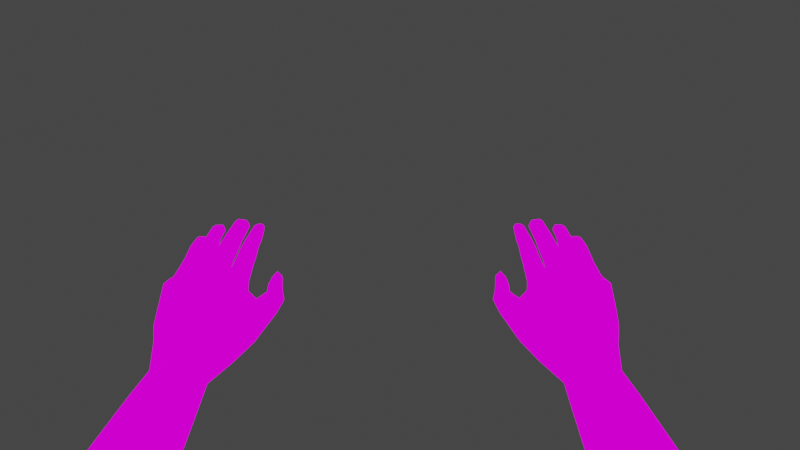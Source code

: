 # Source: conhandshUNGERdIVE.blend  (saved by Blender 2.92.15; exported with 4.5.12 LTS)
import bpy
from mathutils import Matrix  # noqa: F401  (used for matrix-valued properties, if any)

bpy.ops.wm.read_factory_settings(use_empty=True)
scene = bpy.context.scene
scene.name = 'Scene'

# ---- collections
col_collection = bpy.data.collections.new('Collection'); scene.collection.children.link(col_collection)

# ---- images (referenced by path relative to the original .blend; pixels are not part of the script)
import os
ASSET_DIR = os.environ.get("B2B_ASSET_DIR", "")  # directory of the original .blend (textures are referenced by path, not embedded)
HERE = os.path.dirname(os.path.abspath(__file__))  # packed textures are extracted next to this script under _unpacked/

def load_image(name, relpath, width, height, colorspace="sRGB"):
    """Load a texture the original file referenced (path relative to the .blend, or extracted next to this script)."""
    p = next((c for c in (os.path.join(HERE, relpath), os.path.join(ASSET_DIR, relpath)) if relpath and os.path.exists(c)), "")
    if p:
        img = bpy.data.images.load(p, check_existing=True)
        img.name = name
    else:  # same state as the original file: an image datablock whose file is absent (Cycles renders it pink)
        img = bpy.data.images.new(name, width, height)
        img.source = "FILE"
        img.filepath = "//" + (relpath or name)
    img.colorspace_settings.name = colorspace
    return img
img_guytex_png = load_image('Guytex.png', 'Guytex.png', 1024, 1024, 'sRGB')

# ---- materials (node trees are filled in below, after node groups)
mat_material_001 = bpy.data.materials.new('Material.001')
mat_material_001.use_backface_culling = True
mat_material_001.use_transparent_shadow = False
mat_material_001.diffuse_color = (0.7646, 0.0, 0.8, 1.0)
mat_material_002 = bpy.data.materials.new('Material.002')
mat_material_002.use_transparent_shadow = False
mat_material_003 = bpy.data.materials.new('Material.003')
mat_material_003.use_transparent_shadow = False

# ---- material node trees
mat_material_001.use_nodes = True; mat_material_001.node_tree.nodes.clear()
_N = mat_material_001.node_tree.nodes; _L = mat_material_001.node_tree.links
n0 = _N.new('ShaderNodeOutputMaterial'); n0.name = 'Material Output'; n0.location = (300, 300)
n1 = _N.new('ShaderNodeEmission'); n1.name = 'Emission'; n1.location = (10, 300)
n2 = _N.new('ShaderNodeTexImage'); n2.name = 'Image Texture'; n2.location = (-280, 280)
n2.image = img_guytex_png
n2.interpolation = 'Closest'
_L.new(n1.outputs[0], n0.inputs[0])
_L.new(n2.outputs[0], n1.inputs[0])
n0.is_active_output = True
mat_material_002.use_nodes = True; mat_material_002.node_tree.nodes.clear()
_N = mat_material_002.node_tree.nodes; _L = mat_material_002.node_tree.links
n0 = _N.new('ShaderNodeBsdfPrincipled'); n0.name = 'Principled BSDF'; n0.location = (10, 300)
n0.distribution = 'GGX'
n0.subsurface_method = 'BURLEY'
n0.inputs[0].default_value = (0.0, 0.0, 0.0, 1.0)
n0.inputs[3].default_value = 1.45
n0.inputs[27].default_value = (0.0, 0.0, 0.0, 1.0)
n0.inputs[28].default_value = 1.0
n1 = _N.new('ShaderNodeOutputMaterial'); n1.name = 'Material Output'; n1.location = (300, 300)
_L.new(n0.outputs[0], n1.inputs[0])
n1.is_active_output = True
mat_material_003.use_nodes = True; mat_material_003.node_tree.nodes.clear()
_N = mat_material_003.node_tree.nodes; _L = mat_material_003.node_tree.links
n0 = _N.new('ShaderNodeBsdfPrincipled'); n0.name = 'Principled BSDF'; n0.location = (10, 300)
n0.distribution = 'GGX'
n0.subsurface_method = 'BURLEY'
n0.inputs[3].default_value = 1.45
n0.inputs[27].default_value = (0.0, 0.0, 0.0, 1.0)
n0.inputs[28].default_value = 1.0
n1 = _N.new('ShaderNodeOutputMaterial'); n1.name = 'Material Output'; n1.location = (300, 300)
_L.new(n0.outputs[0], n1.inputs[0])
n1.is_active_output = True

# ---- world
world_world = bpy.data.worlds.new('World'); scene.world = world_world
world_world.use_nodes = True; world_world.node_tree.nodes.clear()
_N = world_world.node_tree.nodes; _L = world_world.node_tree.links
n0 = _N.new('ShaderNodeOutputWorld'); n0.name = 'World Output'; n0.location = (300, 300)
n1 = _N.new('ShaderNodeBackground'); n1.name = 'Background'; n1.location = (10, 300)
n1.inputs[0].default_value = (0.05088, 0.05088, 0.05088, 1.0)
_L.new(n1.outputs[0], n0.inputs[0])
n0.is_active_output = True
world_world.color = (0.05088, 0.05088, 0.05088)
world_world.use_sun_shadow = False
world_world.sun_shadow_jitter_overblur = 0.0

# ---- cameras
cam_camera = bpy.data.cameras.new('Camera')
cam_camera.clip_end = 100.0
cam_camera.lens = 18.0
cam_camera.ortho_scale = 7.314
cam_camera.lens_unit = 'FOV'

# ---- lights
light_light = bpy.data.lights.new('Light', 'POINT')
light_light.transmission_factor = 0.0
light_light.energy = 1000.0
light_light.shadow_soft_size = 0.1
light_light.shadow_maximum_resolution = 0.006
light_light.use_absolute_resolution = True

# ---- meshes
me_plane_001 = bpy.data.meshes.new('Plane.001')
me_plane_001.from_pydata([(-0.2295, 0.1106, 0.9523), (-0.1835, 0.1267, 0.9428), (-0.272, 0.1198, 0.9302), (-0.2769, 0.1477, 0.9005), (-0.261, 0.1876, 0.8649), (-0.2135, 0.1883, 0.8691), (-0.1805, 0.1599, 0.9044), (-0.2344, 0.1882, 1.0), (-0.1918, 0.1935, 0.9883), (-0.2784, 0.2049, 0.9746), (-0.2906, 0.2269, 0.9504), (-0.267, 0.2623, 0.9209), (-0.2217, 0.2594, 0.9207), (-0.187, 0.2281, 0.9511), (-0.2298, 0.3187, 1.073), (-0.2037, 0.3223, 1.066), (-0.2671, 0.3299, 1.052), (-0.2799, 0.3582, 1.027), (-0.2594, 0.3769, 0.9964), (-0.2173, 0.3745, 0.999), (-0.1928, 0.3461, 1.031), (-0.1967, 0.2723, 1.042), (-0.2237, 0.2688, 1.051), (-0.2276, 0.3197, 0.9654), (-0.1892, 0.2919, 0.9946), (-0.2882, 0.3088, 0.9995), (-0.2634, 0.3286, 0.9717), (-0.2716, 0.2875, 1.029), (-0.227, 0.3793, 1.095), (-0.2045, 0.3873, 1.092), (-0.2608, 0.3893, 1.077), (-0.2686, 0.4049, 1.059), (-0.2538, 0.4217, 1.042), (-0.2202, 0.4194, 1.04), (-0.1954, 0.401, 1.061), (-0.205, 0.4079, 1.098), (-0.1972, 0.4206, 1.07), (-0.1937, 0.4386, 1.118), (-0.1744, 0.4459, 1.1), (-0.1892, 0.4643, 1.132), (-0.1599, 0.4785, 1.114), (-0.1805, 0.509, 1.148), (-0.171, 0.5145, 1.134), (-0.1828, 0.491, 1.145), (-0.1663, 0.496, 1.13), (-0.1868, 0.5227, 1.139), (-0.1817, 0.5282, 1.128), (-0.2096, 0.5135, 1.105), (-0.1881, 0.5151, 1.095), (-0.2031, 0.5233, 1.127), (-0.1884, 0.5281, 1.115), (-0.2191, 0.4964, 1.083), (-0.1879, 0.4971, 1.08), (-0.2343, 0.4703, 1.067), (-0.1973, 0.4624, 1.069), (-0.2473, 0.4383, 1.055), (-0.2117, 0.4302, 1.055), (-0.2654, 0.426, 1.073), (-0.255, 0.4151, 1.09), (-0.2263, 0.4084, 1.105), (-0.2623, 0.4362, 1.111), (-0.2707, 0.4479, 1.083), (-0.1802, 0.4506, 1.08), (-0.168, 0.4877, 1.088), (-0.188, 0.5315, 1.153), (-0.1862, 0.524, 1.162), (-0.1896, 0.5586, 1.172), (-0.1869, 0.5507, 1.181), (-0.1894, 0.5667, 1.178), (-0.1873, 0.5583, 1.185), (-0.1901, 0.5861, 1.194), (-0.1869, 0.5786, 1.201), (-0.1894, 0.5917, 1.197), (-0.1869, 0.585, 1.206), (-0.1904, 0.6098, 1.21), (-0.1878, 0.6048, 1.218), (-0.1927, 0.6145, 1.216), (-0.1928, 0.6107, 1.221), (-0.1992, 0.6135, 1.216), (-0.1988, 0.6104, 1.221), (-0.2037, 0.609, 1.213), (-0.2031, 0.6053, 1.219), (-0.2062, 0.5897, 1.201), (-0.2061, 0.586, 1.207), (-0.2064, 0.5858, 1.199), (-0.2066, 0.5817, 1.205), (-0.208, 0.5643, 1.184), (-0.2082, 0.5604, 1.193), (-0.2084, 0.5578, 1.178), (-0.2086, 0.5531, 1.187), (-0.1926, 0.5936, 1.196), (-0.1932, 0.6115, 1.209), (-0.2042, 0.5914, 1.199), (-0.2026, 0.6095, 1.211), (-0.1934, 0.5884, 1.192), (-0.204, 0.5878, 1.196), (-0.1932, 0.5708, 1.177), (-0.2058, 0.5674, 1.179), (-0.1943, 0.5638, 1.17), (-0.2056, 0.5611, 1.173), (-0.1974, 0.5352, 1.148), (-0.2078, 0.533, 1.15), (-0.212, 0.5308, 1.156), (-0.2104, 0.532, 1.172), (-0.191, 0.549, 1.187), (-0.1902, 0.5246, 1.171), (-0.2073, 0.5275, 1.175), (-0.2047, 0.5481, 1.189), (-0.2049, 0.5559, 1.194), (-0.2026, 0.5782, 1.206), (-0.2025, 0.5833, 1.209), (-0.2004, 0.6029, 1.22), (-0.1917, 0.5566, 1.193), (-0.1904, 0.5761, 1.204), (-0.1899, 0.5837, 1.209), (-0.1916, 0.6033, 1.221), (-0.1997, 0.5284, 1.139), (-0.2109, 0.5298, 1.142), (-0.2172, 0.5298, 1.155), (-0.2149, 0.5281, 1.172), (-0.2072, 0.52, 1.174), (-0.19, 0.5138, 1.168), (-0.2167, 0.5586, 1.179), (-0.2175, 0.5532, 1.185), (-0.2164, 0.5669, 1.184), (-0.2173, 0.5628, 1.19), (-0.2166, 0.5903, 1.199), (-0.218, 0.5872, 1.204), (-0.2162, 0.5977, 1.203), (-0.2173, 0.5947, 1.208), (-0.215, 0.6189, 1.216), (-0.2156, 0.616, 1.22), (-0.2197, 0.6264, 1.221), (-0.2209, 0.6229, 1.225), (-0.2288, 0.628, 1.22), (-0.23, 0.6246, 1.224), (-0.2364, 0.6187, 1.221), (-0.2345, 0.6148, 1.225), (-0.2388, 0.5969, 1.206), (-0.2375, 0.5926, 1.212), (-0.2388, 0.5904, 1.204), (-0.2381, 0.5865, 1.209), (-0.2411, 0.5661, 1.19), (-0.2401, 0.5632, 1.195), (-0.2411, 0.5579, 1.185), (-0.2401, 0.5546, 1.19), (-0.243, 0.5359, 1.16), (-0.2462, 0.5242, 1.171), (-0.2447, 0.5375, 1.158), (-0.2521, 0.5247, 1.171), (-0.2448, 0.5595, 1.173), (-0.2486, 0.5523, 1.182), (-0.2453, 0.5663, 1.181), (-0.2491, 0.5619, 1.189), (-0.2482, 0.5928, 1.204), (-0.25, 0.5885, 1.209), (-0.2498, 0.5846, 1.207), (-0.2477, 0.5887, 1.201), (-0.2487, 0.6082, 1.214), (-0.2495, 0.6044, 1.22), (-0.2536, 0.6169, 1.216), (-0.2536, 0.6136, 1.219), (-0.2597, 0.6176, 1.214), (-0.2604, 0.614, 1.219), (-0.2659, 0.6121, 1.211), (-0.2665, 0.6069, 1.217), (-0.2675, 0.5974, 1.201), (-0.2677, 0.5904, 1.207), (-0.267, 0.5695, 1.181), (-0.2683, 0.5645, 1.189), (-0.2684, 0.5864, 1.204), (-0.268, 0.5935, 1.198), (-0.2672, 0.5607, 1.176), (-0.2682, 0.5564, 1.183), (-0.2668, 0.5383, 1.159), (-0.2708, 0.532, 1.168), (-0.27, 0.5385, 1.159), (-0.2759, 0.5353, 1.163), (-0.2295, 0.613, 1.228), (-0.2204, 0.6135, 1.225), (-0.2728, 0.5664, 1.174), (-0.2763, 0.5613, 1.178), (-0.2733, 0.5725, 1.178), (-0.2769, 0.5675, 1.183), (-0.2744, 0.5899, 1.189), (-0.279, 0.5843, 1.194), (-0.2745, 0.5919, 1.19), (-0.2789, 0.587, 1.196), (-0.2752, 0.6048, 1.198), (-0.2772, 0.6021, 1.203), (-0.2803, 0.6109, 1.199), (-0.2822, 0.6075, 1.202), (-0.287, 0.6115, 1.199), (-0.2874, 0.6079, 1.202), (-0.2921, 0.6073, 1.196), (-0.2917, 0.6048, 1.199), (-0.2926, 0.5959, 1.185), (-0.2938, 0.5918, 1.191), (-0.293, 0.594, 1.184), (-0.294, 0.5898, 1.189), (-0.293, 0.5745, 1.169), (-0.2941, 0.5716, 1.175), (-0.2923, 0.5682, 1.164), (-0.2936, 0.5643, 1.17), (-0.2915, 0.5407, 1.145), (-0.2925, 0.5355, 1.152), (-0.2325, 0.5885, 1.215), (-0.2228, 0.5888, 1.212), (-0.2328, 0.5824, 1.212), (-0.2233, 0.5832, 1.209), (-0.2342, 0.5597, 1.199), (-0.224, 0.5584, 1.197), (-0.2348, 0.5512, 1.194), (-0.2249, 0.5489, 1.193), (-0.2389, 0.5231, 1.178), (-0.2305, 0.5245, 1.184), (-0.2607, 0.6049, 1.22), (-0.2538, 0.6036, 1.22), (-0.2614, 0.5879, 1.21), (-0.2544, 0.5869, 1.209), (-0.2629, 0.5608, 1.192), (-0.2563, 0.56, 1.192), (-0.2546, 0.5829, 1.207), (-0.2619, 0.5839, 1.207), (-0.2637, 0.5508, 1.187), (-0.2572, 0.5502, 1.186), (-0.267, 0.5247, 1.174), (-0.2598, 0.5229, 1.174), (-0.2875, 0.6011, 1.202), (-0.2829, 0.6006, 1.203), (-0.2894, 0.5868, 1.194), (-0.2841, 0.5854, 1.195), (-0.2895, 0.584, 1.192), (-0.2842, 0.5826, 1.193), (-0.289, 0.5647, 1.179), (-0.2826, 0.5647, 1.181), (-0.2888, 0.5581, 1.175), (-0.2818, 0.558, 1.177), (-0.2877, 0.5321, 1.162), (-0.2813, 0.533, 1.163), (-0.2806, 0.6101, 1.192), (-0.2876, 0.6096, 1.192), (-0.2808, 0.5971, 1.182), (-0.2865, 0.5979, 1.18), (-0.2807, 0.5948, 1.18), (-0.2863, 0.5959, 1.178), (-0.2794, 0.5753, 1.164), (-0.2856, 0.5763, 1.163), (-0.279, 0.5695, 1.16), (-0.2852, 0.5707, 1.158), (-0.2758, 0.5467, 1.144), (-0.2834, 0.5474, 1.143), (-0.2521, 0.6174, 1.21), (-0.2597, 0.6175, 1.209), (-0.2524, 0.5986, 1.199), (-0.2616, 0.602, 1.198), (-0.2499, 0.5733, 1.177), (-0.2617, 0.5779, 1.174), (-0.262, 0.5987, 1.194), (-0.2522, 0.5949, 1.196), (-0.2495, 0.5671, 1.169), (-0.2603, 0.5701, 1.167), (-0.2505, 0.5503, 1.153), (-0.26, 0.5492, 1.153), (-0.2211, 0.625, 1.212), (-0.2278, 0.6277, 1.213), (-0.2227, 0.6032, 1.199), (-0.231, 0.6069, 1.2), (-0.2243, 0.5997, 1.195), (-0.2322, 0.603, 1.197), (-0.225, 0.5796, 1.182), (-0.2329, 0.5827, 1.185), (-0.2254, 0.5728, 1.175), (-0.2319, 0.5735, 1.178), (-0.2265, 0.5392, 1.15), (-0.2346, 0.5419, 1.151), (-0.2226, 0.5311, 1.144), (-0.232, 0.5355, 1.142), (-0.2422, 0.5416, 1.149), (-0.2565, 0.5341, 1.131), (-0.2503, 0.5437, 1.147), (-0.2422, 0.5311, 1.129), (-0.2601, 0.5428, 1.147), (-0.2686, 0.5434, 1.146), (-0.2713, 0.5364, 1.134), (-0.2217, 0.5258, 1.127), (-0.2825, 0.5364, 1.135), (-0.2903, 0.5301, 1.139), (-0.2887, 0.5146, 1.125), (-0.2884, 0.5023, 1.115), (-0.2926, 0.5121, 1.146), (-0.2936, 0.524, 1.149), (-0.2846, 0.5201, 1.162), (-0.2645, 0.5125, 1.172), (-0.2522, 0.5112, 1.172), (-0.2756, 0.5186, 1.167), (-0.2882, 0.5076, 1.158), (-0.2354, 0.5119, 1.179), (-0.2161, 0.5097, 1.175), (-0.195, 0.5063, 1.169), (-0.2876, 0.4916, 1.134), (-0.2843, 0.4731, 1.1), (-0.2775, 0.4637, 1.121), (-0.279, 0.5057, 1.165), (-0.2591, 0.502, 1.169), (-0.2278, 0.502, 1.175), (-0.2006, 0.4989, 1.168), (-0.2724, 0.4841, 1.153), (-0.248, 0.4825, 1.158), (-0.2595, 0.4557, 1.136), (-0.2084, 0.4601, 1.141), (-0.2129, 0.4344, 1.127), (-0.2362, 0.4572, 1.142), (-0.2232, 0.4841, 1.162), (-0.2327, 0.5161, 1.11), (-0.2439, 0.5013, 1.093), (-0.255, 0.522, 1.112), (-0.2772, 0.5196, 1.118), (-0.2759, 0.5069, 1.103), (-0.255, 0.4759, 1.077), (-0.2754, 0.4848, 1.088), (-0.1639, 0.5304, 1.135), (-0.1742, 0.539, 1.132), (-0.1622, 0.542, 1.14), (-0.1705, 0.5475, 1.132), (-0.1616, 0.5477, 1.141), (-0.1704, 0.5509, 1.134), (-0.1639, 0.5581, 1.145), (-0.1719, 0.563, 1.141), (-0.1648, 0.5744, 1.152), (-0.1722, 0.581, 1.146), (-0.1649, 0.5837, 1.154), (-0.1696, 0.589, 1.146), (-0.1581, 0.5824, 1.148), (-0.1584, 0.5877, 1.14), (-0.1582, 0.5747, 1.146), (-0.1571, 0.5803, 1.138), (-0.1544, 0.5604, 1.138), (-0.1533, 0.5668, 1.128), (-0.1492, 0.5483, 1.131), (-0.148, 0.5545, 1.121), (-0.15, 0.5418, 1.128), (-0.1492, 0.5461, 1.117), (-0.1506, 0.5225, 1.122), (-0.1518, 0.5274, 1.11), (-0.1529, 0.4966, 1.114), (-0.1584, 0.5042, 1.101), (-0.1599, 0.5868, 1.134), (-0.1704, 0.5858, 1.138), (-0.1602, 0.5756, 1.124), (-0.1709, 0.5724, 1.129), (-0.1605, 0.5579, 1.112), (-0.1715, 0.557, 1.12), (-0.1607, 0.5519, 1.109), (-0.1722, 0.5526, 1.118), (-0.1653, 0.5334, 1.102), (-0.1764, 0.5394, 1.112), (-0.2351, 0.4348, 1.129), (-0.2501, 0.4379, 1.122), (-0.2815, 0.1772, 0.9195), (-0.2637, 0.216, 0.8854), (-0.232, 0.1397, 0.9709), (-0.2748, 0.1507, 0.9479), (-0.1833, 0.1867, 0.9227), (-0.1868, 0.1532, 0.9608), (-0.2168, 0.2158, 0.8885), (-0.2273, 0.09249, 0.94), (-0.1813, 0.1086, 0.9305), (-0.2698, 0.1017, 0.9179), (-0.2747, 0.1295, 0.8882), (-0.2588, 0.1694, 0.8527), (-0.2113, 0.1702, 0.8568), (-0.1783, 0.1418, 0.8922)], [], [(360, 359, 10, 11), (362, 361, 7, 9), (364, 363, 13, 8), (365, 360, 11, 12), (359, 362, 9, 10), (361, 364, 8, 7), (363, 365, 12, 13), (22, 21, 15, 14), (24, 23, 19, 20), (26, 25, 17, 18), (27, 22, 14, 16), (21, 24, 20, 15), (23, 26, 18, 19), (25, 27, 16, 17), (15, 20, 34, 29), (19, 18, 32, 33), (17, 16, 30, 31), (14, 15, 29, 28), (20, 19, 33, 34), (18, 17, 31, 32), (16, 14, 28, 30), (10, 9, 27, 25), (12, 11, 26, 23), (8, 13, 24, 21), (9, 7, 22, 27), (11, 10, 25, 26), (13, 12, 23, 24), (7, 8, 21, 22), (29, 34, 36, 35), (35, 36, 38, 37), (37, 38, 40, 39), (43, 44, 42, 41), (41, 42, 46, 45), (49, 50, 48, 47), (47, 48, 52, 51), (51, 52, 54, 53), (53, 54, 56, 55), (33, 32, 55, 56), (57, 55, 32, 31), (58, 57, 31, 30), (59, 58, 30, 28), (28, 29, 35, 59), (33, 56, 36, 34), (57, 58, 60, 61), (55, 57, 61, 53), (38, 36, 62), (54, 62, 36, 56), (63, 62, 54, 52), (45, 46, 50, 49), (38, 62, 63, 40), (39, 40, 44, 43), (41, 45, 64, 65), (65, 64, 66, 67), (67, 66, 68, 69), (69, 68, 70, 71), (71, 70, 72, 73), (73, 72, 74, 75), (75, 74, 76, 77), (77, 76, 78, 79), (79, 78, 80, 81), (81, 80, 82, 83), (83, 82, 84, 85), (85, 84, 86, 87), (87, 86, 88, 89), (74, 72, 90, 91), (91, 90, 92, 93), (80, 93, 92, 82), (76, 91, 93, 78), (80, 78, 93), (74, 91, 76), (92, 90, 94, 95), (95, 94, 96, 97), (70, 94, 90, 72), (82, 92, 95, 84), (68, 96, 94, 70), (84, 95, 97, 86), (97, 96, 98, 99), (66, 98, 96, 68), (86, 97, 99, 88), (99, 98, 100, 101), (64, 100, 98, 66), (89, 88, 102, 103), (88, 99, 101, 102), (65, 67, 104, 105), (89, 103, 106, 107), (104, 107, 106, 105), (87, 89, 107, 108), (85, 87, 108, 109), (83, 85, 109, 110), (81, 83, 110, 111), (81, 111, 79), (112, 104, 67, 69), (113, 112, 69, 71), (114, 113, 71, 73), (115, 114, 73, 75), (75, 77, 115), (77, 79, 111, 115), (110, 114, 115, 111), (109, 113, 114, 110), (108, 112, 113, 109), (104, 112, 108, 107), (116, 100, 64, 45), (101, 100, 116, 117), (102, 101, 117, 118), (103, 102, 118, 119), (106, 103, 119, 120), (105, 106, 120, 121), (65, 105, 121, 41), (119, 118, 122, 123), (123, 122, 124, 125), (125, 124, 126, 127), (127, 126, 128, 129), (129, 128, 130, 131), (131, 130, 132, 133), (133, 132, 134, 135), (135, 134, 136, 137), (137, 136, 138, 139), (139, 138, 140, 141), (141, 140, 142, 143), (143, 142, 144, 145), (145, 144, 146, 147), (147, 146, 148, 149), (149, 148, 150, 151), (151, 150, 152, 153), (156, 157, 154, 155), (155, 154, 158, 159), (159, 158, 160, 161), (161, 160, 162, 163), (163, 162, 164, 165), (165, 164, 166, 167), (170, 171, 168, 169), (169, 168, 172, 173), (173, 172, 174, 175), (175, 174, 176, 177), (133, 135, 178, 179), (177, 176, 180, 181), (181, 180, 182, 183), (183, 182, 184, 185), (185, 184, 186, 187), (187, 186, 188, 189), (189, 188, 190, 191), (191, 190, 192, 193), (193, 192, 194, 195), (195, 194, 196, 197), (197, 196, 198, 199), (199, 198, 200, 201), (201, 200, 202, 203), (203, 202, 204, 205), (179, 178, 206, 207), (207, 206, 208, 209), (209, 208, 210, 211), (211, 210, 212, 213), (213, 212, 214, 215), (147, 214, 212, 145), (143, 145, 212, 210), (141, 143, 210, 208), (139, 141, 208, 206), (137, 139, 206, 178), (137, 178, 135), (123, 213, 215, 119), (211, 213, 123, 125), (209, 211, 125, 127), (207, 209, 127, 129), (179, 207, 129, 131), (179, 131, 133), (161, 163, 216, 217), (217, 216, 218, 219), (222, 223, 220, 221), (221, 220, 224, 225), (225, 224, 226, 227), (175, 226, 224, 173), (169, 173, 224, 220), (170, 169, 220, 223), (165, 167, 218, 216), (165, 216, 163), (151, 225, 227, 149), (221, 225, 151, 153), (222, 221, 153, 156), (217, 219, 155, 159), (217, 159, 161), (191, 193, 228, 229), (229, 228, 230, 231), (231, 230, 232, 233), (233, 232, 234, 235), (235, 234, 236, 237), (237, 236, 238, 239), (205, 238, 236, 203), (201, 203, 236, 234), (199, 201, 234, 232), (197, 199, 232, 230), (195, 197, 230, 228), (195, 228, 193), (181, 237, 239, 177), (235, 237, 181, 183), (233, 235, 183, 185), (231, 233, 185, 187), (229, 231, 187, 189), (229, 189, 191), (192, 190, 240, 241), (241, 240, 242, 243), (243, 242, 244, 245), (245, 244, 246, 247), (247, 246, 248, 249), (249, 248, 250, 251), (202, 249, 251, 204), (247, 249, 202, 200), (245, 247, 200, 198), (243, 245, 198, 196), (241, 243, 196, 194), (241, 194, 192), (176, 250, 248, 180), (182, 180, 248, 246), (184, 182, 246, 244), (186, 184, 244, 242), (188, 186, 242, 240), (188, 240, 190), (162, 160, 252, 253), (253, 252, 254, 255), (258, 259, 256, 257), (257, 256, 260, 261), (261, 260, 262, 263), (172, 261, 263, 174), (148, 262, 260, 150), (152, 150, 260, 256), (157, 152, 256, 259), (158, 154, 254, 252), (158, 252, 160), (257, 261, 172, 168), (258, 257, 168, 171), (253, 255, 166, 164), (253, 164, 162), (134, 132, 264, 265), (265, 264, 266, 267), (267, 266, 268, 269), (269, 268, 270, 271), (271, 270, 272, 273), (273, 272, 274, 275), (118, 274, 272, 122), (122, 272, 270, 124), (124, 270, 268, 126), (126, 268, 266, 128), (130, 128, 266, 264), (130, 264, 132), (144, 273, 275, 146), (271, 273, 144, 142), (269, 271, 142, 140), (267, 269, 140, 138), (265, 267, 138, 136), (265, 136, 134), (276, 274, 118, 117), (275, 274, 276, 277), (146, 275, 277, 278), (148, 146, 278), (262, 148, 278, 280), (45, 49, 116), (263, 262, 280, 282), (174, 263, 282, 283), (174, 283, 250, 176), (117, 116, 49), (276, 117, 49, 285), (277, 276, 285), (278, 277, 285, 281), (279, 280, 278, 281), (279, 282, 280), (283, 282, 279, 284), (250, 283, 284, 286), (251, 250, 286), (204, 251, 286, 287), (205, 204, 287, 291), (238, 205, 291, 292), (239, 238, 292), (177, 239, 292, 295), (175, 177, 295), (226, 175, 295, 293), (227, 226, 293), (149, 227, 293, 294), (147, 149, 294), (214, 147, 294, 297), (215, 214, 297), (119, 215, 297, 298), (120, 119, 298, 299), (121, 120, 299), (41, 121, 299, 43), (291, 287, 290), (290, 287, 288), (300, 289, 301, 302), (60, 302, 301, 61), (292, 291, 290, 296), (303, 295, 292, 296), (293, 295, 303, 304), (294, 293, 304), (297, 294, 304, 305), (298, 297, 305), (299, 298, 305, 306), (299, 306, 43), (290, 300, 296), (303, 296, 300, 307), (309, 307, 300, 302), (39, 43, 306, 310), (308, 307, 309, 312), (304, 303, 307, 308), (37, 39, 310, 311), (313, 305, 304, 308), (308, 312, 310, 313), (305, 313, 310, 306), (314, 285, 49, 47), (281, 285, 314), (279, 281, 314, 316), (284, 279, 316, 317), (286, 284, 317), (288, 300, 290), (287, 286, 317, 288), (315, 314, 47, 51), (315, 316, 314), (317, 316, 315, 318), (288, 317, 318, 289), (289, 300, 288), (319, 315, 51, 53), (320, 319, 61), (301, 320, 61), (301, 289, 318, 320), (315, 319, 320, 318), (61, 319, 53), (46, 42, 321, 322), (322, 321, 323, 324), (324, 323, 325, 326), (326, 325, 327, 328), (328, 327, 329, 330), (330, 329, 331, 332), (332, 331, 333, 334), (334, 333, 335, 336), (336, 335, 337, 338), (338, 337, 339, 340), (340, 339, 341, 342), (342, 341, 343, 344), (344, 343, 345, 346), (63, 346, 345, 40), (44, 40, 345), (333, 331, 329, 335), (335, 329, 327, 337), (337, 327, 325, 339), (339, 325, 323, 341), (341, 323, 321, 343), (42, 44, 345), (343, 321, 42, 345), (332, 334, 347, 348), (348, 347, 349, 350), (350, 349, 351, 352), (352, 351, 353, 354), (354, 353, 355, 356), (50, 356, 355, 48), (332, 348, 330), (328, 330, 348, 350), (326, 328, 350, 352), (324, 326, 352, 354), (322, 324, 354, 356), (46, 322, 356, 50), (334, 336, 347), (349, 347, 336, 338), (351, 349, 338, 340), (353, 351, 340, 342), (355, 353, 342, 344), (344, 346, 48, 355), (48, 346, 63, 52), (255, 258, 171, 166), (154, 157, 259, 254), (255, 254, 259, 258), (219, 222, 156, 155), (167, 170, 223, 218), (219, 218, 223, 222), (167, 166, 171, 170), (153, 152, 157, 156), (37, 311, 59, 35), (311, 310, 312, 357), (59, 311, 357, 58), (358, 357, 312, 309), (58, 357, 358, 60), (60, 358, 309, 302), (6, 5, 365, 363), (0, 1, 364, 361), (3, 2, 362, 359), (5, 4, 360, 365), (1, 6, 363, 364), (2, 0, 361, 362), (4, 3, 359, 360), (6, 1, 367, 372), (4, 5, 371, 370), (2, 3, 369, 368), (1, 0, 366, 367), (5, 6, 372, 371), (3, 4, 370, 369), (0, 2, 368, 366)])
me_plane_001.polygons.foreach_set('use_smooth', [True] * 392)
_uv = me_plane_001.uv_layers.new(name='UVMap')
_uv.uv.foreach_set('vector', [0.4931, 0.4605, 0.5198, 0.4577, 0.5181, 0.4689, 0.4926, 0.4715, 0.7541, 0.215, 0.7536, 0.2157, 0.7533, 0.2155, 0.7538, 0.2147, 0.7546, 0.2109, 0.7545, 0.2117, 0.7543, 0.2117, 0.7545, 0.2109, 0.4695, 0.4601, 0.4931, 0.4605, 0.4926, 0.4715, 0.4697, 0.4693, 0.7542, 0.2143, 0.7541, 0.215, 0.7538, 0.2147, 0.7539, 0.2142, 0.7536, 0.2157, 0.7531, 0.2162, 0.7529, 0.2161, 0.7533, 0.2155, 0.4416, 0.4601, 0.4695, 0.4601, 0.4697, 0.4693, 0.442, 0.4669, 0.7523, 0.215, 0.7521, 0.2154, 0.7514, 0.2148, 0.7517, 0.2145, 0.443, 0.4922, 0.4705, 0.4953, 0.4663, 0.526, 0.4438, 0.5231, 0.4888, 0.5011, 0.5097, 0.5027, 0.5036, 0.5296, 0.485, 0.527, 0.7527, 0.2143, 0.7523, 0.215, 0.7517, 0.2145, 0.752, 0.214, 0.7534, 0.2109, 0.7535, 0.2116, 0.7525, 0.2116, 0.7525, 0.2109, 0.4705, 0.4953, 0.4888, 0.5011, 0.485, 0.527, 0.4663, 0.526, 0.7529, 0.2137, 0.7527, 0.2143, 0.752, 0.214, 0.7521, 0.2134, 0.7525, 0.2109, 0.7525, 0.2116, 0.7515, 0.2116, 0.7515, 0.2111, 0.4663, 0.526, 0.485, 0.527, 0.4826, 0.556, 0.4663, 0.5543, 0.7521, 0.2134, 0.752, 0.214, 0.7512, 0.2135, 0.7513, 0.2131, 0.7517, 0.2145, 0.7514, 0.2148, 0.7506, 0.2142, 0.7509, 0.214, 0.4438, 0.5231, 0.4663, 0.526, 0.4663, 0.5543, 0.4479, 0.5536, 0.485, 0.527, 0.5036, 0.5296, 0.4966, 0.5568, 0.4826, 0.556, 0.752, 0.214, 0.7517, 0.2145, 0.7509, 0.214, 0.7512, 0.2135, 0.7539, 0.2142, 0.7538, 0.2147, 0.7527, 0.2143, 0.7529, 0.2137, 0.4697, 0.4693, 0.4926, 0.4715, 0.4888, 0.5011, 0.4705, 0.4953, 0.7545, 0.2109, 0.7543, 0.2117, 0.7535, 0.2116, 0.7534, 0.2109, 0.7538, 0.2147, 0.7533, 0.2155, 0.7523, 0.215, 0.7527, 0.2143, 0.4926, 0.4715, 0.5181, 0.4689, 0.5097, 0.5027, 0.4888, 0.5011, 0.442, 0.4669, 0.4697, 0.4693, 0.4705, 0.4953, 0.443, 0.4922, 0.7533, 0.2155, 0.7529, 0.2161, 0.7521, 0.2154, 0.7523, 0.215, 0.7515, 0.2111, 0.7515, 0.2116, 0.7512, 0.2116, 0.7511, 0.2112, 0.4202, 0.786, 0.4063, 0.7846, 0.4153, 0.7646, 0.4226, 0.7677, 0.4142, 0.6717, 0.4225, 0.6704, 0.4298, 0.6873, 0.4167, 0.6858, 0.42, 0.7, 0.4273, 0.6985, 0.425, 0.7073, 0.4211, 0.7084, 0.453, 0.7588, 0.4622, 0.7616, 0.4615, 0.7706, 0.4551, 0.7673, 0.3955, 0.7826, 0.3889, 0.784, 0.3849, 0.774, 0.395, 0.7721, 0.395, 0.7721, 0.3849, 0.774, 0.3805, 0.7638, 0.3945, 0.7584, 0.3945, 0.7584, 0.3805, 0.7638, 0.3777, 0.7465, 0.3955, 0.742, 0.3955, 0.742, 0.3777, 0.7465, 0.3775, 0.7285, 0.3947, 0.7247, 0.4663, 0.5543, 0.4826, 0.556, 0.4794, 0.5664, 0.4617, 0.5632, 0.4931, 0.5687, 0.4794, 0.5664, 0.4826, 0.556, 0.4966, 0.5568, 0.7508, 0.2133, 0.7509, 0.213, 0.7513, 0.2131, 0.7512, 0.2135, 0.7505, 0.2137, 0.7508, 0.2133, 0.7512, 0.2135, 0.7509, 0.214, 0.7509, 0.214, 0.7506, 0.2142, 0.7503, 0.214, 0.7505, 0.2137, 0.4663, 0.5543, 0.4617, 0.5632, 0.4504, 0.564, 0.4479, 0.5536, 0.4856, 0.7741, 0.4838, 0.7629, 0.5007, 0.7581, 0.4998, 0.7751, 0.4442, 0.6824, 0.4527, 0.6798, 0.4591, 0.6912, 0.4428, 0.7015, 0.4153, 0.7646, 0.4063, 0.7846, 0.4055, 0.7673, 0.3962, 0.7677, 0.4055, 0.7673, 0.4063, 0.7846, 0.3964, 0.786, 0.3707, 0.7662, 0.369, 0.7484, 0.3777, 0.7465, 0.3805, 0.7638, 0.4551, 0.7673, 0.4615, 0.7706, 0.463, 0.7771, 0.4526, 0.7771, 0.4153, 0.7646, 0.4055, 0.7673, 0.4015, 0.7485, 0.4152, 0.746, 0.4167, 0.6858, 0.4298, 0.6873, 0.4273, 0.6985, 0.42, 0.7, 0.4478, 0.7676, 0.4519, 0.7755, 0.4448, 0.7778, 0.4406, 0.7727, 0.7835, 0.7887, 0.7703, 0.7898, 0.7657, 0.7546, 0.7784, 0.7545, 0.7784, 0.7545, 0.7657, 0.7546, 0.7644, 0.7441, 0.7768, 0.7449, 0.7768, 0.7449, 0.7644, 0.7441, 0.7618, 0.7168, 0.7734, 0.7177, 0.7734, 0.7177, 0.7618, 0.7168, 0.7609, 0.7107, 0.7731, 0.7099, 0.7731, 0.7099, 0.7609, 0.7107, 0.759, 0.687, 0.7688, 0.6859, 0.557, 0.5535, 0.5574, 0.5465, 0.5602, 0.5481, 0.5613, 0.5525, 0.5613, 0.5525, 0.5602, 0.5481, 0.5638, 0.5495, 0.564, 0.5524, 0.564, 0.5524, 0.5638, 0.5495, 0.5684, 0.5491, 0.5691, 0.5548, 0.7326, 0.6868, 0.7411, 0.6871, 0.7406, 0.7112, 0.7327, 0.7106, 0.7327, 0.7106, 0.7406, 0.7112, 0.7405, 0.7162, 0.7325, 0.716, 0.7325, 0.716, 0.7405, 0.7162, 0.7387, 0.7438, 0.7294, 0.7413, 0.7294, 0.7413, 0.7387, 0.7438, 0.7388, 0.7528, 0.7288, 0.7509, 0.7592, 0.687, 0.7609, 0.7107, 0.7568, 0.7102, 0.7553, 0.6867, 0.7553, 0.6867, 0.7568, 0.7102, 0.7444, 0.711, 0.744, 0.688, 0.7411, 0.6871, 0.744, 0.688, 0.7444, 0.711, 0.7406, 0.7112, 0.5602, 0.5481, 0.5592, 0.5449, 0.5673, 0.5456, 0.5638, 0.5495, 0.5684, 0.5491, 0.5638, 0.5495, 0.5673, 0.5456, 0.5574, 0.5465, 0.5592, 0.5449, 0.5602, 0.5481, 0.7444, 0.711, 0.7568, 0.7102, 0.7572, 0.7164, 0.7451, 0.7161, 0.7451, 0.7161, 0.7572, 0.7164, 0.7587, 0.7419, 0.7449, 0.7443, 0.7618, 0.7168, 0.7572, 0.7164, 0.7568, 0.7102, 0.7609, 0.7107, 0.7406, 0.7112, 0.7444, 0.711, 0.7451, 0.7161, 0.7405, 0.7162, 0.7644, 0.7441, 0.7587, 0.7419, 0.7572, 0.7164, 0.7618, 0.7168, 0.7405, 0.7162, 0.7451, 0.7161, 0.7449, 0.7443, 0.7387, 0.7438, 0.7449, 0.7443, 0.7587, 0.7419, 0.7584, 0.7522, 0.7461, 0.7536, 0.7657, 0.7546, 0.7584, 0.7522, 0.7587, 0.7419, 0.7644, 0.7441, 0.7387, 0.7438, 0.7449, 0.7443, 0.7461, 0.7536, 0.7388, 0.7528, 0.7461, 0.7536, 0.7584, 0.7522, 0.7584, 0.7906, 0.7468, 0.7918, 0.7703, 0.7898, 0.7584, 0.7906, 0.7584, 0.7522, 0.7657, 0.7546, 0.7288, 0.7509, 0.7388, 0.7528, 0.7388, 0.7901, 0.7263, 0.7782, 0.7388, 0.7528, 0.7461, 0.7536, 0.7468, 0.7918, 0.7388, 0.7901, 0.7835, 0.7887, 0.7784, 0.7545, 0.7862, 0.7508, 0.7912, 0.7814, 0.7288, 0.7509, 0.7263, 0.7782, 0.7201, 0.7799, 0.7221, 0.7531, 0.7077, 0.7504, 0.7221, 0.7531, 0.7201, 0.7799, 0.7011, 0.781, 0.7294, 0.7413, 0.7288, 0.7509, 0.7221, 0.7531, 0.7239, 0.7434, 0.7325, 0.716, 0.7294, 0.7413, 0.7239, 0.7434, 0.7269, 0.7171, 0.7327, 0.7106, 0.7325, 0.716, 0.7269, 0.7171, 0.7274, 0.7113, 0.7326, 0.6868, 0.7327, 0.7106, 0.7274, 0.7113, 0.7277, 0.6876, 0.5691, 0.5548, 0.5676, 0.5564, 0.564, 0.5524, 0.7851, 0.7408, 0.7862, 0.7508, 0.7784, 0.7545, 0.7768, 0.7449, 0.7793, 0.717, 0.7851, 0.7408, 0.7768, 0.7449, 0.7734, 0.7177, 0.7776, 0.7086, 0.7793, 0.717, 0.7734, 0.7177, 0.7731, 0.7099, 0.7741, 0.6849, 0.7776, 0.7086, 0.7731, 0.7099, 0.7688, 0.6859, 0.557, 0.5535, 0.5613, 0.5525, 0.5599, 0.5576, 0.5613, 0.5525, 0.564, 0.5524, 0.5676, 0.5564, 0.5599, 0.5576, 0.7274, 0.7113, 0.7146, 0.7081, 0.7171, 0.6849, 0.7277, 0.6876, 0.7269, 0.7171, 0.7136, 0.7163, 0.7146, 0.7081, 0.7274, 0.7113, 0.7239, 0.7434, 0.7102, 0.7407, 0.7136, 0.7163, 0.7269, 0.7171, 0.7077, 0.7504, 0.7102, 0.7407, 0.7239, 0.7434, 0.7221, 0.7531, 0.441, 0.7859, 0.441, 0.7866, 0.4405, 0.7867, 0.4402, 0.7859, 0.4408, 0.7827, 0.4402, 0.7829, 0.4402, 0.7822, 0.4409, 0.7822, 0.4675, 0.7841, 0.4639, 0.782, 0.4638, 0.7788, 0.4698, 0.7827, 0.4703, 0.7906, 0.4675, 0.7841, 0.4698, 0.7827, 0.4726, 0.7905, 0.4092, 0.7227, 0.4075, 0.7241, 0.4054, 0.7224, 0.4093, 0.7194, 0.4173, 0.7205, 0.4092, 0.7227, 0.4093, 0.7194, 0.4174, 0.7151, 0.4406, 0.7727, 0.437, 0.7713, 0.4398, 0.7664, 0.4478, 0.7676, 0.7837, 0.7748, 0.7718, 0.7838, 0.7698, 0.7504, 0.7773, 0.7502, 0.7773, 0.7502, 0.7698, 0.7504, 0.7682, 0.7419, 0.7744, 0.7414, 0.7744, 0.7414, 0.7682, 0.7419, 0.766, 0.7166, 0.7708, 0.7163, 0.7708, 0.7163, 0.766, 0.7166, 0.7652, 0.7093, 0.7697, 0.7092, 0.7697, 0.7092, 0.7652, 0.7093, 0.7645, 0.6876, 0.7687, 0.6875, 0.5548, 0.5525, 0.5545, 0.5482, 0.561, 0.5487, 0.5614, 0.5517, 0.5614, 0.5517, 0.561, 0.5487, 0.5656, 0.5483, 0.5661, 0.5511, 0.5661, 0.5511, 0.5656, 0.5483, 0.5722, 0.5521, 0.5707, 0.5568, 0.7306, 0.6884, 0.7364, 0.6874, 0.7394, 0.7105, 0.7329, 0.711, 0.7329, 0.711, 0.7394, 0.7105, 0.7375, 0.7163, 0.7314, 0.7167, 0.7314, 0.7167, 0.7375, 0.7163, 0.7343, 0.7413, 0.7286, 0.7406, 0.7286, 0.7406, 0.7343, 0.7413, 0.7339, 0.7506, 0.7276, 0.7499, 0.7276, 0.7499, 0.7339, 0.7506, 0.7404, 0.7804, 0.7267, 0.7838, 0.4717, 0.7754, 0.4703, 0.7671, 0.4712, 0.7657, 0.4749, 0.7751, 0.7886, 0.7796, 0.7698, 0.7781, 0.7669, 0.7529, 0.7789, 0.7537, 0.7789, 0.7537, 0.7669, 0.7529, 0.7677, 0.7434, 0.7777, 0.7412, 0.7765, 0.7132, 0.7694, 0.7139, 0.7696, 0.7089, 0.7762, 0.7088, 0.7762, 0.7088, 0.7696, 0.7089, 0.7696, 0.6903, 0.7764, 0.6902, 0.556, 0.5581, 0.5541, 0.5529, 0.5608, 0.5491, 0.5606, 0.5518, 0.5606, 0.5518, 0.5608, 0.5491, 0.5643, 0.5484, 0.5644, 0.5517, 0.5644, 0.5517, 0.5643, 0.5484, 0.5703, 0.5465, 0.5696, 0.5527, 0.7358, 0.6906, 0.7455, 0.6905, 0.7424, 0.7078, 0.7336, 0.7094, 0.7324, 0.7138, 0.7413, 0.7125, 0.7356, 0.7408, 0.7266, 0.7396, 0.7266, 0.7396, 0.7356, 0.7408, 0.7338, 0.7506, 0.7253, 0.7494, 0.7253, 0.7494, 0.7338, 0.7506, 0.7339, 0.7775, 0.7231, 0.7779, 0.4608, 0.7779, 0.4613, 0.7839, 0.4596, 0.7835, 0.4573, 0.7803, 0.5614, 0.5517, 0.5661, 0.5511, 0.5662, 0.5595, 0.5584, 0.5571, 0.5505, 0.487, 0.5509, 0.4788, 0.5854, 0.4758, 0.5841, 0.4842, 0.5841, 0.4842, 0.5854, 0.4758, 0.5934, 0.4755, 0.5923, 0.4842, 0.5923, 0.4842, 0.5934, 0.4755, 0.6155, 0.4742, 0.6146, 0.484, 0.6146, 0.484, 0.6155, 0.4742, 0.618, 0.4739, 0.6178, 0.4835, 0.6178, 0.4835, 0.618, 0.4739, 0.6349, 0.4738, 0.6351, 0.4797, 0.5551, 0.5592, 0.554, 0.5538, 0.5609, 0.5496, 0.5608, 0.5549, 0.5608, 0.5549, 0.5609, 0.5496, 0.5651, 0.5504, 0.5648, 0.5551, 0.5648, 0.5551, 0.5651, 0.5504, 0.5714, 0.5517, 0.5697, 0.5552, 0.6387, 0.4439, 0.6375, 0.4487, 0.6208, 0.447, 0.6219, 0.4398, 0.6219, 0.4398, 0.6208, 0.447, 0.6182, 0.4464, 0.6192, 0.4393, 0.6192, 0.4393, 0.6182, 0.4464, 0.5925, 0.4432, 0.5944, 0.4363, 0.5944, 0.4363, 0.5925, 0.4432, 0.5837, 0.4431, 0.5851, 0.435, 0.5851, 0.435, 0.5837, 0.4431, 0.5481, 0.4393, 0.5486, 0.4298, 0.7193, 0.6871, 0.7257, 0.6877, 0.7264, 0.712, 0.7175, 0.7113, 0.7175, 0.7113, 0.7264, 0.712, 0.7249, 0.7177, 0.7162, 0.7169, 0.7162, 0.7169, 0.7249, 0.7177, 0.7215, 0.7407, 0.7122, 0.7412, 0.7122, 0.7412, 0.7215, 0.7407, 0.7208, 0.7499, 0.7114, 0.7505, 0.7114, 0.7505, 0.7208, 0.7499, 0.7185, 0.7798, 0.711, 0.7745, 0.7267, 0.7838, 0.7185, 0.7798, 0.7208, 0.7499, 0.7276, 0.7499, 0.7286, 0.7406, 0.7276, 0.7499, 0.7208, 0.7499, 0.7215, 0.7407, 0.7314, 0.7167, 0.7286, 0.7406, 0.7215, 0.7407, 0.7249, 0.7177, 0.7329, 0.711, 0.7314, 0.7167, 0.7249, 0.7177, 0.7264, 0.712, 0.7306, 0.6884, 0.7329, 0.711, 0.7264, 0.712, 0.7257, 0.6877, 0.5707, 0.5568, 0.5662, 0.5595, 0.5661, 0.5511, 0.7012, 0.7482, 0.7114, 0.7505, 0.711, 0.7745, 0.6932, 0.7722, 0.7122, 0.7412, 0.7114, 0.7505, 0.7012, 0.7482, 0.7024, 0.7392, 0.7162, 0.7169, 0.7122, 0.7412, 0.7024, 0.7392, 0.7091, 0.7149, 0.7175, 0.7113, 0.7162, 0.7169, 0.7091, 0.7149, 0.7105, 0.7076, 0.7193, 0.6871, 0.7175, 0.7113, 0.7105, 0.7076, 0.714, 0.686, 0.5584, 0.5571, 0.5548, 0.5525, 0.5614, 0.5517, 0.5606, 0.5518, 0.5644, 0.5517, 0.5647, 0.5578, 0.5594, 0.5581, 0.7202, 0.6891, 0.7269, 0.6893, 0.7264, 0.7085, 0.7197, 0.7081, 0.7184, 0.7125, 0.7253, 0.7128, 0.7191, 0.7398, 0.7124, 0.7391, 0.7124, 0.7391, 0.7191, 0.7398, 0.7172, 0.7511, 0.7107, 0.7504, 0.7107, 0.7504, 0.7172, 0.7511, 0.7132, 0.7796, 0.706, 0.7795, 0.7231, 0.7779, 0.7132, 0.7796, 0.7172, 0.7511, 0.7253, 0.7494, 0.7266, 0.7396, 0.7253, 0.7494, 0.7172, 0.7511, 0.7191, 0.7398, 0.7324, 0.7138, 0.7266, 0.7396, 0.7191, 0.7398, 0.7253, 0.7128, 0.7358, 0.6906, 0.7336, 0.7094, 0.7264, 0.7085, 0.7269, 0.6893, 0.5696, 0.5527, 0.5647, 0.5578, 0.5644, 0.5517, 0.7002, 0.7496, 0.7107, 0.7504, 0.706, 0.7795, 0.6979, 0.7774, 0.7124, 0.7391, 0.7107, 0.7504, 0.7002, 0.7496, 0.7045, 0.7377, 0.7184, 0.7125, 0.7124, 0.7391, 0.7045, 0.7377, 0.7141, 0.7105, 0.7202, 0.6891, 0.7197, 0.7081, 0.7157, 0.7062, 0.7161, 0.6879, 0.5594, 0.5581, 0.556, 0.5581, 0.5606, 0.5518, 0.5608, 0.5549, 0.5648, 0.5551, 0.5649, 0.5594, 0.5602, 0.5591, 0.6347, 0.486, 0.6351, 0.4911, 0.6179, 0.4949, 0.6165, 0.4892, 0.6165, 0.4892, 0.6179, 0.4949, 0.6145, 0.4954, 0.613, 0.4897, 0.613, 0.4897, 0.6145, 0.4954, 0.589, 0.4982, 0.5894, 0.4907, 0.5894, 0.4907, 0.589, 0.4982, 0.5805, 0.4988, 0.5807, 0.4907, 0.5807, 0.4907, 0.5805, 0.4988, 0.5486, 0.5003, 0.5493, 0.4933, 0.5481, 0.5128, 0.5486, 0.5003, 0.5805, 0.4988, 0.5847, 0.5079, 0.5942, 0.5071, 0.5847, 0.5079, 0.5805, 0.4988, 0.589, 0.4982, 0.6188, 0.5027, 0.5942, 0.5071, 0.589, 0.4982, 0.6145, 0.4954, 0.6215, 0.5021, 0.6188, 0.5027, 0.6145, 0.4954, 0.6179, 0.4949, 0.6379, 0.4973, 0.6215, 0.5021, 0.6179, 0.4949, 0.6351, 0.4911, 0.5697, 0.5552, 0.5649, 0.5594, 0.5648, 0.5551, 0.5841, 0.4842, 0.5807, 0.4907, 0.5493, 0.4933, 0.5505, 0.487, 0.5894, 0.4907, 0.5807, 0.4907, 0.5841, 0.4842, 0.5923, 0.4842, 0.613, 0.4897, 0.5894, 0.4907, 0.5923, 0.4842, 0.6146, 0.484, 0.6165, 0.4892, 0.613, 0.4897, 0.6146, 0.484, 0.6178, 0.4835, 0.6347, 0.486, 0.6165, 0.4892, 0.6178, 0.4835, 0.6351, 0.4797, 0.5602, 0.5591, 0.5551, 0.5592, 0.5608, 0.5549, 0.5651, 0.5504, 0.5609, 0.5496, 0.5613, 0.5434, 0.5683, 0.545, 0.6358, 0.4555, 0.6359, 0.4631, 0.618, 0.4618, 0.618, 0.4553, 0.618, 0.4553, 0.618, 0.4618, 0.6148, 0.4617, 0.6151, 0.4552, 0.6151, 0.4552, 0.6148, 0.4617, 0.5878, 0.46, 0.5887, 0.4532, 0.5887, 0.4532, 0.5878, 0.46, 0.5803, 0.4596, 0.5813, 0.4528, 0.5813, 0.4528, 0.5803, 0.4596, 0.5501, 0.459, 0.5512, 0.4507, 0.5837, 0.4431, 0.5813, 0.4528, 0.5512, 0.4507, 0.5481, 0.4393, 0.5887, 0.4532, 0.5813, 0.4528, 0.5837, 0.4431, 0.5925, 0.4432, 0.6151, 0.4552, 0.5887, 0.4532, 0.5925, 0.4432, 0.6182, 0.4464, 0.618, 0.4553, 0.6151, 0.4552, 0.6182, 0.4464, 0.6208, 0.447, 0.6358, 0.4555, 0.618, 0.4553, 0.6208, 0.447, 0.6375, 0.4487, 0.5683, 0.545, 0.5714, 0.5517, 0.5651, 0.5504, 0.5509, 0.4788, 0.5501, 0.459, 0.5803, 0.4596, 0.5854, 0.4758, 0.5934, 0.4755, 0.5854, 0.4758, 0.5803, 0.4596, 0.5878, 0.46, 0.6155, 0.4742, 0.5934, 0.4755, 0.5878, 0.46, 0.6148, 0.4617, 0.618, 0.4739, 0.6155, 0.4742, 0.6148, 0.4617, 0.618, 0.4618, 0.6349, 0.4738, 0.618, 0.4739, 0.618, 0.4618, 0.6359, 0.4631, 0.554, 0.5538, 0.5613, 0.5434, 0.5609, 0.5496, 0.5643, 0.5484, 0.5608, 0.5491, 0.5595, 0.5454, 0.5653, 0.5449, 0.7529, 0.6872, 0.7602, 0.686, 0.7607, 0.7077, 0.7507, 0.7066, 0.7499, 0.7113, 0.7604, 0.7125, 0.7591, 0.7412, 0.747, 0.7383, 0.747, 0.7383, 0.7591, 0.7412, 0.7579, 0.7506, 0.7473, 0.7473, 0.7473, 0.7473, 0.7579, 0.7506, 0.7563, 0.7723, 0.7472, 0.7728, 0.7338, 0.7506, 0.7473, 0.7473, 0.7472, 0.7728, 0.7339, 0.7775, 0.7698, 0.7781, 0.7563, 0.7723, 0.7579, 0.7506, 0.7669, 0.7529, 0.7677, 0.7434, 0.7669, 0.7529, 0.7579, 0.7506, 0.7591, 0.7412, 0.7694, 0.7139, 0.7677, 0.7434, 0.7591, 0.7412, 0.7604, 0.7125, 0.7696, 0.6903, 0.7696, 0.7089, 0.7607, 0.7077, 0.7602, 0.686, 0.5541, 0.5529, 0.5595, 0.5454, 0.5608, 0.5491, 0.747, 0.7383, 0.7473, 0.7473, 0.7338, 0.7506, 0.7356, 0.7408, 0.7499, 0.7113, 0.747, 0.7383, 0.7356, 0.7408, 0.7413, 0.7125, 0.7529, 0.6872, 0.7507, 0.7066, 0.7424, 0.7078, 0.7455, 0.6905, 0.5653, 0.5449, 0.5703, 0.5465, 0.5643, 0.5484, 0.5656, 0.5483, 0.561, 0.5487, 0.5599, 0.5427, 0.5659, 0.5432, 0.7515, 0.6839, 0.7574, 0.6858, 0.7576, 0.7081, 0.7506, 0.7058, 0.7506, 0.7058, 0.7576, 0.7081, 0.7561, 0.7127, 0.7497, 0.7099, 0.7497, 0.7099, 0.7561, 0.7127, 0.7558, 0.7348, 0.7482, 0.7307, 0.7482, 0.7307, 0.7558, 0.7348, 0.7559, 0.7435, 0.7495, 0.7416, 0.7495, 0.7416, 0.7559, 0.7435, 0.7599, 0.7809, 0.7522, 0.7795, 0.7718, 0.7838, 0.7599, 0.7809, 0.7559, 0.7435, 0.7698, 0.7504, 0.7698, 0.7504, 0.7559, 0.7435, 0.7558, 0.7348, 0.7682, 0.7419, 0.7682, 0.7419, 0.7558, 0.7348, 0.7561, 0.7127, 0.766, 0.7166, 0.766, 0.7166, 0.7561, 0.7127, 0.7576, 0.7081, 0.7652, 0.7093, 0.7645, 0.6876, 0.7652, 0.7093, 0.7576, 0.7081, 0.7574, 0.6858, 0.5545, 0.5482, 0.5599, 0.5427, 0.561, 0.5487, 0.7339, 0.7506, 0.7495, 0.7416, 0.7522, 0.7795, 0.7404, 0.7804, 0.7482, 0.7307, 0.7495, 0.7416, 0.7339, 0.7506, 0.7343, 0.7413, 0.7497, 0.7099, 0.7482, 0.7307, 0.7343, 0.7413, 0.7375, 0.7163, 0.7506, 0.7058, 0.7497, 0.7099, 0.7375, 0.7163, 0.7394, 0.7105, 0.7515, 0.6839, 0.7506, 0.7058, 0.7394, 0.7105, 0.7364, 0.6874, 0.5659, 0.5432, 0.5722, 0.5521, 0.5656, 0.5483, 0.4698, 0.7767, 0.4726, 0.7762, 0.4698, 0.7827, 0.4638, 0.7788, 0.4576, 0.7565, 0.453, 0.7562, 0.4495, 0.7515, 0.4548, 0.7513, 0.4703, 0.7671, 0.4659, 0.7614, 0.4638, 0.7588, 0.4698, 0.7602, 0.4712, 0.7657, 0.4703, 0.7671, 0.4698, 0.7602, 0.4749, 0.7597, 0.4712, 0.7657, 0.4698, 0.7602, 0.4742, 0.7589, 0.437, 0.7845, 0.4448, 0.7786, 0.4444, 0.7848, 0.4717, 0.7562, 0.467, 0.758, 0.4657, 0.7536, 0.4706, 0.7517, 0.4613, 0.7839, 0.4628, 0.7906, 0.463, 0.7916, 0.4585, 0.791, 0.4613, 0.7839, 0.4585, 0.791, 0.4543, 0.7916, 0.4596, 0.7835, 0.4432, 0.752, 0.437, 0.7523, 0.4374, 0.746, 0.4495, 0.7515, 0.4432, 0.752, 0.4374, 0.746, 0.4474, 0.7443, 0.4548, 0.7513, 0.4495, 0.7515, 0.4474, 0.7443, 0.4613, 0.7544, 0.4548, 0.7513, 0.4474, 0.7443, 0.4588, 0.7442, 0.4666, 0.7438, 0.4657, 0.7536, 0.4613, 0.7544, 0.4588, 0.7442, 0.4666, 0.7438, 0.4706, 0.7517, 0.4657, 0.7536, 0.475, 0.7504, 0.4706, 0.7517, 0.4666, 0.7438, 0.4747, 0.7435, 0.4791, 0.7503, 0.475, 0.7504, 0.4747, 0.7435, 0.4806, 0.7424, 0.483, 0.7491, 0.4791, 0.7503, 0.4806, 0.7424, 0.4864, 0.7458, 0.483, 0.7491, 0.4806, 0.7424, 0.4839, 0.7396, 0.5651, 0.7641, 0.5657, 0.7691, 0.5585, 0.7694, 0.5585, 0.7624, 0.5656, 0.7583, 0.5651, 0.7641, 0.5585, 0.7624, 0.5592, 0.7551, 0.373, 0.7233, 0.3699, 0.7228, 0.3715, 0.7176, 0.3755, 0.7241, 0.373, 0.7233, 0.3715, 0.7176, 0.3761, 0.718, 0.3782, 0.7238, 0.3755, 0.7241, 0.3761, 0.718, 0.3805, 0.7221, 0.3782, 0.7238, 0.3761, 0.718, 0.3817, 0.7165, 0.3839, 0.7213, 0.3805, 0.7221, 0.3817, 0.7165, 0.3875, 0.7211, 0.3839, 0.7213, 0.3817, 0.7165, 0.3876, 0.7157, 0.3903, 0.7209, 0.3875, 0.7211, 0.3876, 0.7157, 0.3942, 0.722, 0.3903, 0.7209, 0.3876, 0.7157, 0.396, 0.7173, 0.3985, 0.7239, 0.3942, 0.722, 0.396, 0.7173, 0.4054, 0.7224, 0.3985, 0.7239, 0.396, 0.7173, 0.4052, 0.7152, 0.4093, 0.7194, 0.4054, 0.7224, 0.4052, 0.7152, 0.4151, 0.7122, 0.4174, 0.7151, 0.4093, 0.7194, 0.4151, 0.7122, 0.4478, 0.7676, 0.4398, 0.7664, 0.4412, 0.762, 0.4519, 0.7588, 0.5585, 0.7624, 0.5585, 0.7694, 0.5515, 0.7609, 0.5515, 0.7609, 0.5585, 0.7694, 0.5467, 0.772, 0.5374, 0.7613, 0.5378, 0.7736, 0.5184, 0.7733, 0.519, 0.76, 0.5007, 0.7581, 0.519, 0.76, 0.5184, 0.7733, 0.4998, 0.7751, 0.5592, 0.7551, 0.5585, 0.7624, 0.5515, 0.7609, 0.5521, 0.7536, 0.3744, 0.7119, 0.3761, 0.718, 0.3715, 0.7176, 0.3696, 0.7113, 0.3817, 0.7165, 0.3761, 0.718, 0.3744, 0.7119, 0.3843, 0.7111, 0.3876, 0.7157, 0.3817, 0.7165, 0.3843, 0.7111, 0.396, 0.7173, 0.3876, 0.7157, 0.3843, 0.7111, 0.3996, 0.7121, 0.4052, 0.7152, 0.396, 0.7173, 0.3996, 0.7121, 0.4151, 0.7122, 0.4052, 0.7152, 0.3996, 0.7121, 0.4124, 0.7088, 0.4151, 0.7122, 0.4124, 0.7088, 0.42, 0.7, 0.5515, 0.7609, 0.5374, 0.7613, 0.5521, 0.7536, 0.3744, 0.7119, 0.3696, 0.7113, 0.369, 0.6989, 0.3773, 0.7, 0.3831, 0.6839, 0.3773, 0.7, 0.369, 0.6989, 0.3736, 0.6841, 0.4167, 0.6858, 0.42, 0.7, 0.4124, 0.7088, 0.4079, 0.6863, 0.3893, 0.7002, 0.3773, 0.7, 0.3831, 0.6839, 0.3945, 0.6857, 0.3843, 0.7111, 0.3744, 0.7119, 0.3773, 0.7, 0.3893, 0.7002, 0.4142, 0.6717, 0.4167, 0.6858, 0.4079, 0.6863, 0.4054, 0.6722, 0.4014, 0.7015, 0.3996, 0.7121, 0.3843, 0.7111, 0.3893, 0.7002, 0.3893, 0.7002, 0.3945, 0.6857, 0.4079, 0.6863, 0.4014, 0.7015, 0.3996, 0.7121, 0.4014, 0.7015, 0.4079, 0.6863, 0.4124, 0.7088, 0.4507, 0.7336, 0.4474, 0.7443, 0.4374, 0.746, 0.4382, 0.7344, 0.4588, 0.7442, 0.4474, 0.7443, 0.4507, 0.7336, 0.4666, 0.7438, 0.4588, 0.7442, 0.4507, 0.7336, 0.4632, 0.7336, 0.4747, 0.7435, 0.4666, 0.7438, 0.4632, 0.7336, 0.4745, 0.7309, 0.4806, 0.7424, 0.4747, 0.7435, 0.4745, 0.7309, 0.5467, 0.772, 0.5374, 0.7613, 0.5515, 0.7609, 0.4839, 0.7396, 0.4806, 0.7424, 0.4745, 0.7309, 0.4801, 0.7292, 0.4535, 0.7208, 0.4507, 0.7336, 0.4382, 0.7344, 0.4395, 0.7193, 0.4535, 0.7208, 0.4632, 0.7336, 0.4507, 0.7336, 0.4745, 0.7309, 0.4632, 0.7336, 0.4535, 0.7208, 0.4713, 0.7214, 0.4801, 0.7292, 0.4745, 0.7309, 0.4713, 0.7214, 0.4776, 0.7211, 0.5378, 0.7736, 0.5374, 0.7613, 0.5467, 0.772, 0.4547, 0.7035, 0.4535, 0.7208, 0.4395, 0.7193, 0.4428, 0.7015, 0.4671, 0.7078, 0.4547, 0.7035, 0.4591, 0.6912, 0.5184, 0.7733, 0.5203, 0.7826, 0.4998, 0.7751, 0.5184, 0.7733, 0.5378, 0.7736, 0.5356, 0.7814, 0.5203, 0.7826, 0.4535, 0.7208, 0.4547, 0.7035, 0.4671, 0.7078, 0.4713, 0.7214, 0.4591, 0.6912, 0.4547, 0.7035, 0.4428, 0.7015, 0.4357, 0.7601, 0.434, 0.768, 0.4264, 0.7642, 0.4288, 0.758, 0.383, 0.4744, 0.3842, 0.4598, 0.3976, 0.4625, 0.3971, 0.4768, 0.3971, 0.4768, 0.3976, 0.4625, 0.4039, 0.4635, 0.4015, 0.4774, 0.4015, 0.4774, 0.4039, 0.4635, 0.4158, 0.4677, 0.4171, 0.479, 0.4171, 0.479, 0.4158, 0.4677, 0.4345, 0.4716, 0.4362, 0.4844, 0.5697, 0.5549, 0.5651, 0.5629, 0.5634, 0.5564, 0.5634, 0.5522, 0.5634, 0.5522, 0.5634, 0.5564, 0.559, 0.5568, 0.557, 0.5519, 0.4375, 0.5127, 0.4366, 0.5205, 0.4304, 0.5229, 0.4306, 0.5138, 0.4306, 0.5138, 0.4304, 0.5229, 0.4159, 0.5229, 0.4161, 0.5128, 0.4158, 0.5128, 0.4158, 0.5279, 0.4031, 0.5345, 0.4015, 0.523, 0.4015, 0.523, 0.4031, 0.5345, 0.3956, 0.5362, 0.3927, 0.5245, 0.3927, 0.5245, 0.3956, 0.5362, 0.3752, 0.5423, 0.3724, 0.5282, 0.403, 0.7253, 0.4095, 0.7247, 0.4116, 0.7374, 0.4041, 0.7376, 0.4015, 0.7485, 0.4041, 0.7376, 0.4116, 0.7374, 0.4152, 0.746, 0.4273, 0.6985, 0.4298, 0.6873, 0.4329, 0.6949, 0.4366, 0.5205, 0.4412, 0.5268, 0.4338, 0.5298, 0.4304, 0.5229, 0.4304, 0.5229, 0.4338, 0.5298, 0.4189, 0.5328, 0.4159, 0.5229, 0.4178, 0.4549, 0.4158, 0.4677, 0.4039, 0.4635, 0.405, 0.4456, 0.405, 0.4456, 0.4039, 0.4635, 0.3976, 0.4625, 0.3975, 0.444, 0.3975, 0.444, 0.3976, 0.4625, 0.3842, 0.4598, 0.3766, 0.4401, 0.4499, 0.7907, 0.4455, 0.7884, 0.4499, 0.7786, 0.4256, 0.7738, 0.4264, 0.7642, 0.434, 0.768, 0.4357, 0.7842, 0.5634, 0.5522, 0.557, 0.5519, 0.5544, 0.548, 0.5637, 0.5457, 0.4361, 0.4944, 0.4364, 0.5062, 0.4195, 0.5065, 0.4192, 0.4946, 0.4192, 0.4946, 0.4195, 0.5065, 0.3985, 0.5088, 0.3999, 0.4948, 0.3999, 0.4948, 0.3985, 0.5088, 0.3919, 0.5096, 0.3945, 0.4946, 0.3945, 0.4946, 0.3919, 0.5096, 0.3708, 0.5103, 0.3778, 0.4938, 0.3889, 0.784, 0.3853, 0.7897, 0.3785, 0.787, 0.3849, 0.774, 0.5634, 0.5522, 0.5637, 0.5457, 0.5697, 0.5549, 0.4171, 0.479, 0.4362, 0.4844, 0.4361, 0.4944, 0.4192, 0.4946, 0.4015, 0.4774, 0.4171, 0.479, 0.4192, 0.4946, 0.3999, 0.4948, 0.3971, 0.4768, 0.4015, 0.4774, 0.3999, 0.4948, 0.3945, 0.4946, 0.383, 0.4744, 0.3971, 0.4768, 0.3945, 0.4946, 0.3778, 0.4938, 0.4734, 0.7771, 0.4787, 0.7762, 0.4787, 0.7862, 0.4735, 0.7835, 0.4375, 0.5127, 0.4306, 0.5138, 0.4344, 0.5081, 0.4222, 0.5048, 0.4344, 0.5081, 0.4306, 0.5138, 0.4161, 0.5128, 0.3985, 0.5088, 0.4195, 0.5065, 0.4158, 0.5128, 0.4015, 0.523, 0.3919, 0.5096, 0.3985, 0.5088, 0.4015, 0.523, 0.3927, 0.5245, 0.3708, 0.5103, 0.3919, 0.5096, 0.3927, 0.5245, 0.3724, 0.5282, 0.3721, 0.7893, 0.3703, 0.7774, 0.3849, 0.774, 0.3785, 0.787, 0.3849, 0.774, 0.3703, 0.7774, 0.3707, 0.7662, 0.3805, 0.7638, 0.7507, 0.7066, 0.7499, 0.7113, 0.7413, 0.7125, 0.7424, 0.7078, 0.7696, 0.7089, 0.7694, 0.7139, 0.7604, 0.7125, 0.7607, 0.7077, 0.7507, 0.7066, 0.7607, 0.7077, 0.7604, 0.7125, 0.7499, 0.7113, 0.7197, 0.7081, 0.7184, 0.7125, 0.7141, 0.7105, 0.7157, 0.7062, 0.7336, 0.7094, 0.7324, 0.7138, 0.7253, 0.7128, 0.7264, 0.7085, 0.7197, 0.7081, 0.7264, 0.7085, 0.7253, 0.7128, 0.7184, 0.7125, 0.7336, 0.7094, 0.7424, 0.7078, 0.7413, 0.7125, 0.7324, 0.7138, 0.7777, 0.7412, 0.7677, 0.7434, 0.7694, 0.7139, 0.7765, 0.7132, 0.4142, 0.6717, 0.4054, 0.6722, 0.3981, 0.6561, 0.4081, 0.6541, 0.4054, 0.6722, 0.4079, 0.6863, 0.3945, 0.6857, 0.3947, 0.673, 0.3981, 0.6561, 0.4054, 0.6722, 0.3947, 0.673, 0.3835, 0.6559, 0.3871, 0.673, 0.3947, 0.673, 0.3945, 0.6857, 0.3831, 0.6839, 0.3835, 0.6559, 0.3947, 0.673, 0.3871, 0.673, 0.3808, 0.6697, 0.3808, 0.6697, 0.3871, 0.673, 0.3831, 0.6839, 0.3736, 0.6841, 0.4414, 0.458, 0.4694, 0.4571, 0.4695, 0.4601, 0.4416, 0.4601, 0.7537, 0.2157, 0.7531, 0.2162, 0.7531, 0.2162, 0.7536, 0.2157, 0.7544, 0.2144, 0.7542, 0.2151, 0.7541, 0.215, 0.7542, 0.2143, 0.4694, 0.4571, 0.4933, 0.457, 0.4931, 0.4605, 0.4695, 0.4601, 0.7547, 0.2109, 0.7546, 0.2117, 0.7545, 0.2117, 0.7546, 0.2109, 0.7542, 0.2151, 0.7537, 0.2157, 0.7536, 0.2157, 0.7541, 0.215, 0.4933, 0.457, 0.5203, 0.4542, 0.5198, 0.4577, 0.4931, 0.4605, 0.7546, 0.2117, 0.7547, 0.2109, 0.7547, 0.2109, 0.7546, 0.2117, 0.4933, 0.457, 0.4694, 0.4571, 0.4694, 0.4571, 0.4933, 0.457, 0.7542, 0.2151, 0.7544, 0.2144, 0.7544, 0.2144, 0.7542, 0.2151, 0.7531, 0.2162, 0.7537, 0.2157, 0.7537, 0.2157, 0.7531, 0.2162, 0.4694, 0.4571, 0.4414, 0.458, 0.4414, 0.458, 0.4694, 0.4571, 0.5203, 0.4542, 0.4933, 0.457, 0.4933, 0.457, 0.5203, 0.4542, 0.7537, 0.2157, 0.7542, 0.2151, 0.7542, 0.2151, 0.7537, 0.2157])
me_plane_001.materials.append(mat_material_001)
me_plane_001.materials.append(mat_material_002)
me_plane_001.materials.append(mat_material_003)
me_plane_001.use_remesh_fix_poles = True
me_plane_001.use_remesh_preserve_attributes = False
me_plane_001.use_mirror_vertex_groups = False
me_plane_001.update()
arm_metarig = bpy.data.armatures.new('metarig')  # bones are not reproduced

# ---- objects
ob_light = bpy.data.objects.new('Light', light_light)
ob_camera = bpy.data.objects.new('Camera', cam_camera)
ob_metarig = bpy.data.objects.new('metarig', arm_metarig)
ob_plane_001 = bpy.data.objects.new('Plane.001', me_plane_001)

# ---- transforms, parenting, visibility, modifiers, constraints
ob_light.location = (4.076, 1.005, 5.904)
ob_light.rotation_euler = (0.6503, 0.05522, 1.866)
ob_light.lock_rotations_4d = False
ob_light.empty_display_type = 'ARROWS'
ob_light.color = (0.0, 0.0, 0.0, 0.0)
ob_light.lineart.crease_threshold = 0.0
ob_camera.location = (0.01357, 0.008596, 1.308)
ob_camera.rotation_euler = (1.424, -5.357e-06, -0.004492)
ob_camera.lock_rotations_4d = False
ob_camera.empty_display_type = 'ARROWS'
ob_camera.color = (0.0, 0.0, 0.0, 0.0)
ob_camera.display_type = 'WIRE'
ob_camera.lineart.crease_threshold = 0.0
ob_metarig.location = (0.0, 0.0, 0.0)
ob_metarig.show_in_front = True
ob_metarig.lineart.crease_threshold = 0.0
ob_plane_001.parent = ob_metarig
ob_plane_001.location = (0.0, 0.0, 0.0)
ob_plane_001.color = (0.8276, 0.0, 1.0, 1.0)
ob_plane_001.lineart.crease_threshold = 0.0
_vg = ob_plane_001.vertex_groups.new(name='Hips')
_vg = ob_plane_001.vertex_groups.new(name='Spine')
_vg = ob_plane_001.vertex_groups.new(name='Chest')
_vg = ob_plane_001.vertex_groups.new(name='Neck')
_vg = ob_plane_001.vertex_groups.new(name='Head')
_vg = ob_plane_001.vertex_groups.new(name='LeftShoulder')
_vg = ob_plane_001.vertex_groups.new(name='LeftArm')
for _i, _w in zip([0, 1, 2, 3, 4, 5, 6, 7, 8, 9, 10, 11, 12, 13, 359, 360, 361, 362, 363, 364, 365, 366, 367, 368, 369, 370, 371, 372], [0.4745, 0.189, 0.6953, 0.2113, 0.1601, 0.1317, 0.1072, 0.1045, 0.08262, 0.09113, 0.05924, 0.02532, 0.02024, 0.02741, 0.1353, 0.09271, 0.2895, 0.3932, 0.06729, 0.1358, 0.07598, 0.4745, 0.189, 0.6953, 0.2113, 0.1601, 0.1317, 0.1072]): _vg.add([_i], _w, 'REPLACE')
_vg = ob_plane_001.vertex_groups.new(name='LeftForeArm')
for _i, _w in zip([7, 8, 9, 10, 11, 12, 13, 14, 15, 16, 17, 18, 19, 20, 21, 22, 23, 24, 25, 26, 27, 28, 29, 30, 31, 32, 33, 34, 35, 36, 37, 38, 39, 51, 53, 54, 55, 56, 57, 58, 59, 60, 61, 62, 301, 302, 309, 310, 311, 312, 319, 320, 357, 358, 359, 360, 361, 362, 363, 364, 365], [0.8951, 0.9168, 0.9085, 0.9403, 0.9617, 0.9642, 0.9608, 0.9949, 0.994, 0.9964, 0.9954, 0.9949, 0.9953, 0.9953, 0.9852, 0.982, 0.9922, 0.991, 0.9897, 0.9923, 0.9876, 0.9728, 0.9579, 0.9812, 0.97, 0.964, 0.9652, 0.9606, 0.8396, 0.8378, 0.1417, 0.08169, 0.01404, 0.01699, 0.1486, 0.1589, 0.8466, 0.8564, 0.8298, 0.8769, 0.8545, 0.2, 0.2543, 0.1434, 0.06604, 0.05489, 0.03966, 0.01232, 0.1529, 0.01874, 0.08731, 0.05231, 0.1332, 0.1322, 0.4701, 0.4809, 0.4476, 0.4543, 0.4804, 0.4584, 0.4821]): _vg.add([_i], _w, 'REPLACE')
_vg = ob_plane_001.vertex_groups.new(name='LeftHand')
for _i, _w in zip([31, 32, 35, 36, 37, 38, 39, 43, 47, 48, 49, 50, 51, 52, 53, 54, 55, 56, 57, 58, 59, 60, 61, 62, 116, 117, 205, 276, 277, 279, 281, 284, 285, 287, 288, 289, 290, 291, 292, 293, 294, 296, 300, 301, 302, 303, 304, 305, 306, 307, 308, 309, 310, 311, 312, 313, 314, 315, 316, 317, 318, 319, 320, 357, 358], [0.003244, 0.007928, 0.09037, 0.01919, 0.5246, 0.1188, 0.2589, 0.07567, 0.5303, 0.1192, 0.1266, 0.04827, 0.7076, 0.1251, 0.7342, 0.1529, 0.1296, 0.05069, 0.1566, 0.1131, 0.1226, 0.7467, 0.6949, 0.07078, 0.02105, 0.02349, 0.005249, 0.0259, 0.0595, 0.05519, 0.1366, 0.001488, 0.1847, 0.04905, 0.5179, 0.7733, 0.3488, 0.1053, 0.02215, 0.009505, 0.02868, 0.3116, 0.6665, 0.7224, 0.7057, 0.2419, 0.0927, 0.05345, 0.05305, 0.6647, 0.5759, 0.7762, 0.6529, 0.7, 0.7949, 0.2971, 0.6119, 0.7923, 0.2899, 0.3306, 0.613, 0.8155, 0.7459, 0.7951, 0.8046]): _vg.add([_i], _w, 'REPLACE')
_vg = ob_plane_001.vertex_groups.new(name='breast.L')
_vg = ob_plane_001.vertex_groups.new(name='RightShoulder')
_vg = ob_plane_001.vertex_groups.new(name='RightArm')
_vg = ob_plane_001.vertex_groups.new(name='RightForeArm')
_vg = ob_plane_001.vertex_groups.new(name='RightHand')
_vg = ob_plane_001.vertex_groups.new(name='breast.R')
_vg = ob_plane_001.vertex_groups.new(name='pelvis.L')
_vg = ob_plane_001.vertex_groups.new(name='LeftUpLeg')
_vg = ob_plane_001.vertex_groups.new(name='LeftLeg')
_vg = ob_plane_001.vertex_groups.new(name='LeftFoot')
_vg = ob_plane_001.vertex_groups.new(name='LeftToeBase')
_vg = ob_plane_001.vertex_groups.new(name='heel.02.L')
_vg = ob_plane_001.vertex_groups.new(name='pelvis.R')
_vg = ob_plane_001.vertex_groups.new(name='RightUpLeg')
_vg = ob_plane_001.vertex_groups.new(name='RightLeg')
_vg = ob_plane_001.vertex_groups.new(name='RightFoot')
_vg = ob_plane_001.vertex_groups.new(name='RightToeBase')
_vg = ob_plane_001.vertex_groups.new(name='heel.02.R')
_vg = ob_plane_001.vertex_groups.new(name='LeftHandThumb1')
for _i, _w in zip([34, 35, 36, 37, 38, 39, 40, 41, 42, 43, 44, 45, 46, 47, 48, 49, 50, 51, 52, 53, 54, 56, 62, 63, 299, 306, 310, 311, 312, 313, 314, 315, 319, 343, 344, 345, 346, 355, 356, 357], [0.003775, 0.06517, 0.1253, 0.3059, 0.79, 0.6216, 0.9557, 0.1626, 0.1493, 0.5198, 0.8197, 0.05553, 0.05299, 0.186, 0.6522, 0.03761, 0.1313, 0.1853, 0.801, 0.09425, 0.6747, 0.09014, 0.7787, 0.9445, 0.0266, 0.06181, 0.1783, 0.1132, 0.03673, 0.06308, 0.04735, 0.03297, 0.01833, 0.06803, 0.08038, 0.9112, 0.886, 0.08243, 0.0271, 0.01792]): _vg.add([_i], _w, 'REPLACE')
_vg = ob_plane_001.vertex_groups.new(name='LeftHandThumb2')
for _i, _w in zip([41, 42, 43, 44, 45, 46, 47, 48, 49, 50, 52, 64, 116, 117, 285, 321, 322, 323, 324, 325, 326, 339, 340, 341, 342, 343, 344, 345, 346, 351, 352, 353, 354, 355, 356], [0.1833, 0.7096, 0.06314, 0.108, 0.2903, 0.6861, 0.08171, 0.1779, 0.204, 0.6356, 0.02365, 0.0186, 0.105, 0.05276, 0.06275, 0.8839, 0.7424, 0.5787, 0.183, 0.1696, 0.06359, 0.1732, 0.1373, 0.7768, 0.787, 0.9053, 0.8953, 0.0751, 0.09709, 0.175, 0.1566, 0.6957, 0.6072, 0.8571, 0.8254]): _vg.add([_i], _w, 'REPLACE')
_vg = ob_plane_001.vertex_groups.new(name='LeftHandThumb3')
for _i, _w in zip([321, 322, 323, 324, 325, 326, 327, 328, 329, 330, 331, 332, 333, 334, 335, 336, 337, 338, 339, 340, 341, 342, 347, 348, 349, 350, 351, 352, 353, 354, 356], [0.02314, 0.1037, 0.2053, 0.4039, 0.4135, 0.4668, 0.4914, 0.4974, 0.4997, 0.4999, 0.4998, 0.4999, 0.4999, 0.4999, 0.4996, 0.4996, 0.4934, 0.4937, 0.4124, 0.4305, 0.1072, 0.1016, 0.4996, 0.4998, 0.4961, 0.4965, 0.4108, 0.42, 0.1451, 0.1899, 0.04105]): _vg.add([_i], _w, 'REPLACE')
_vg = ob_plane_001.vertex_groups.new(name='hand.L.005')
for _i, _w in zip([321, 322, 323, 324, 325, 326, 327, 328, 329, 330, 331, 332, 333, 334, 335, 336, 337, 338, 339, 340, 341, 342, 347, 348, 349, 350, 351, 352, 353, 354, 356], [0.02314, 0.1037, 0.2053, 0.4039, 0.4135, 0.4668, 0.4914, 0.4974, 0.4997, 0.4999, 0.4998, 0.4999, 0.4999, 0.4999, 0.4996, 0.4996, 0.4934, 0.4937, 0.4124, 0.4305, 0.1072, 0.1016, 0.4996, 0.4998, 0.4961, 0.4965, 0.4108, 0.42, 0.1451, 0.1899, 0.04105]): _vg.add([_i], _w, 'REPLACE')
_vg = ob_plane_001.vertex_groups.new(name='LeftHandIndex1')
for _i, _w in zip([39, 41, 42, 43, 44, 45, 46, 47, 49, 50, 64, 65, 66, 67, 68, 69, 86, 87, 88, 89, 96, 97, 98, 99, 100, 101, 102, 103, 104, 105, 106, 107, 108, 112, 116, 117, 118, 119, 120, 121, 214, 215, 274, 275, 276, 277, 281, 285, 297, 298, 299, 305, 306, 308, 310, 313, 314, 322, 356], [0.0518, 0.5988, 0.1132, 0.2947, 0.04898, 0.5752, 0.177, 0.09767, 0.4608, 0.1172, 0.9305, 0.9505, 0.8864, 0.9158, 0.2159, 0.4638, 0.1532, 0.1501, 0.8773, 0.8316, 0.1499, 0.1585, 0.8571, 0.8848, 0.9163, 0.859, 0.7664, 0.7975, 0.8727, 0.9477, 0.8731, 0.8527, 0.2042, 0.2134, 0.7285, 0.5793, 0.2749, 0.2927, 0.7766, 0.9039, 0.003123, 0.05812, 0.08022, 0.008478, 0.196, 0.08975, 0.03753, 0.1777, 0.06789, 0.3466, 0.8396, 0.1386, 0.7259, 0.009626, 0.06972, 0.09485, 0.02717, 0.01117, 0.00406]): _vg.add([_i], _w, 'REPLACE')
_vg = ob_plane_001.vertex_groups.new(name='LeftHandIndex2')
for _i, _w in zip([66, 67, 68, 69, 70, 71, 72, 73, 75, 81, 82, 83, 84, 85, 86, 87, 88, 89, 90, 92, 94, 95, 96, 97, 98, 99, 104, 107, 108, 109, 110, 111, 112, 113, 114, 115], [0.1088, 0.08022, 0.7785, 0.5353, 0.8805, 0.9451, 0.2799, 0.8419, 0.03456, 0.01088, 0.3612, 0.7917, 0.861, 0.9278, 0.8394, 0.8421, 0.1127, 0.158, 0.2039, 0.2592, 0.8559, 0.8405, 0.8379, 0.8336, 0.1387, 0.1082, 0.1234, 0.1358, 0.7925, 0.9564, 0.9033, 0.05754, 0.7845, 0.9656, 0.8979, 0.02496]): _vg.add([_i], _w, 'REPLACE')
_vg = ob_plane_001.vertex_groups.new(name='LeftHandIndex3')
for _i, _w in zip([70, 71, 72, 73, 74, 75, 76, 77, 78, 79, 80, 81, 82, 83, 84, 85, 90, 91, 92, 93, 94, 95, 109, 110, 111, 114, 115], [0.1114, 0.01202, 0.7185, 0.1545, 0.9877, 0.9575, 0.9875, 0.9793, 0.9924, 0.988, 0.9813, 0.9695, 0.6371, 0.2067, 0.1327, 0.06716, 0.7948, 0.9897, 0.7392, 0.9786, 0.1382, 0.1537, 0.01182, 0.09387, 0.9423, 0.09941, 0.9624]): _vg.add([_i], _w, 'REPLACE')
_vg = ob_plane_001.vertex_groups.new(name='LeftHandMiddle1')
for _i, _w in zip([43, 45, 47, 49, 50, 100, 101, 102, 103, 106, 116, 117, 118, 119, 120, 121, 122, 123, 124, 125, 142, 143, 144, 145, 146, 147, 148, 149, 150, 210, 211, 212, 213, 214, 215, 226, 227, 262, 263, 272, 273, 274, 275, 276, 277, 278, 279, 280, 281, 282, 285, 293, 294, 297, 298, 299, 304, 305, 306, 307, 308, 310, 312, 313, 314, 316], [0.01437, 0.009913, 0.04054, 0.1169, 0.004977, 0.02421, 0.1084, 0.2201, 0.1728, 0.1073, 0.08542, 0.2754, 0.7086, 0.6736, 0.1923, 0.02367, 0.7513, 0.8368, 0.166, 0.1555, 0.1784, 0.1612, 0.8022, 0.8329, 0.6274, 0.6529, 0.3687, 0.2508, 0.02082, 0.1642, 0.1725, 0.8312, 0.836, 0.821, 0.8549, 0.05026, 0.1128, 0.09282, 0.002231, 0.1794, 0.139, 0.801, 0.7516, 0.6472, 0.4969, 0.3406, 0.05633, 0.1415, 0.1538, 0.02458, 0.4138, 0.08602, 0.2909, 0.7599, 0.5681, 0.07574, 0.1167, 0.7073, 0.1291, 0.03649, 0.1606, 0.04805, 0.02374, 0.4567, 0.1001, 0.02835]): _vg.add([_i], _w, 'REPLACE')
_vg = ob_plane_001.vertex_groups.new(name='LeftHandMiddle2')
for _i, _w in zip([122, 123, 124, 125, 126, 127, 128, 129, 138, 139, 140, 141, 142, 143, 144, 145, 206, 207, 208, 209, 210, 211, 212, 213, 266, 267, 268, 269, 270, 271, 272, 273, 274, 275], [0.2309, 0.1418, 0.845, 0.8395, 0.7299, 0.8007, 0.1428, 0.1403, 0.1558, 0.1826, 0.7222, 0.765, 0.8353, 0.831, 0.1841, 0.1552, 0.2094, 0.2073, 0.7852, 0.827, 0.8226, 0.8169, 0.1595, 0.1494, 0.05614, 0.02587, 0.2081, 0.1728, 0.9053, 0.8864, 0.8076, 0.8422, 0.01254, 0.02488]): _vg.add([_i], _w, 'REPLACE')
_vg = ob_plane_001.vertex_groups.new(name='LeftHandMiddle3')
for _i, _w in zip([126, 127, 128, 129, 130, 131, 132, 133, 134, 135, 136, 137, 138, 139, 140, 141, 178, 179, 206, 207, 208, 209, 264, 265, 266, 267, 268, 269, 270, 271], [0.259, 0.1897, 0.8557, 0.8581, 0.9921, 0.9903, 0.9977, 0.9951, 0.9995, 0.9978, 0.9896, 0.9872, 0.8425, 0.815, 0.2667, 0.2249, 0.9878, 0.9898, 0.7873, 0.7899, 0.2009, 0.162, 0.9967, 1.002, 0.9459, 0.9658, 0.7996, 0.8391, 0.07149, 0.1092]): _vg.add([_i], _w, 'REPLACE')
_vg = ob_plane_001.vertex_groups.new(name='LeftHandRing1')
for _i, _w in zip([47, 49, 117, 146, 147, 148, 149, 150, 151, 152, 153, 168, 169, 172, 173, 174, 175, 176, 177, 214, 215, 220, 221, 224, 225, 226, 227, 239, 250, 251, 256, 257, 260, 261, 262, 263, 274, 275, 276, 277, 278, 279, 280, 281, 282, 283, 284, 285, 286, 288, 289, 292, 293, 294, 295, 296, 297, 298, 300, 303, 304, 305, 307, 308, 309, 312, 313, 314, 315, 316, 317, 318], [0.01649, 0.004481, 0.01832, 0.3333, 0.3044, 0.5915, 0.7021, 0.8112, 0.8367, 0.2007, 0.1394, 0.07931, 0.1093, 0.9298, 0.8527, 0.7956, 0.7642, 0.3334, 0.1537, 0.1228, 0.05223, 0.1264, 0.1407, 0.8661, 0.8548, 0.8158, 0.8006, 0.06108, 0.0882, 0.01392, 0.1365, 0.1099, 0.8154, 0.814, 0.8442, 0.8926, 0.06979, 0.1611, 0.08494, 0.2902, 0.5807, 0.633, 0.7465, 0.5354, 0.731, 0.3514, 0.2048, 0.1001, 0.06036, 0.0322, 0.0217, 0.1205, 0.7019, 0.5615, 0.5527, 0.07359, 0.1216, 0.01391, 0.01336, 0.186, 0.6199, 0.06343, 0.104, 0.1484, 0.004385, 0.003818, 0.03119, 0.1197, 0.06422, 0.3839, 0.121, 0.06019]): _vg.add([_i], _w, 'REPLACE')
_vg = ob_plane_001.vertex_groups.new(name='LeftHandRing2')
for _i, _w in zip([150, 151, 152, 153, 154, 155, 156, 157, 166, 167, 168, 169, 170, 171, 172, 173, 218, 219, 220, 221, 222, 223, 224, 225, 254, 256, 257, 258, 259, 260, 261, 262], [0.1462, 0.133, 0.778, 0.8392, 0.2013, 0.2458, 0.7361, 0.6937, 0.05333, 0.2001, 0.9061, 0.8735, 0.7117, 0.1484, 0.06412, 0.136, 0.2126, 0.2785, 0.8591, 0.8437, 0.8035, 0.7793, 0.1146, 0.1249, 0.04145, 0.8286, 0.8329, 0.05887, 0.1317, 0.1744, 0.1705, 0.0002244]): _vg.add([_i], _w, 'REPLACE')
_vg = ob_plane_001.vertex_groups.new(name='LeftHandRing3')
for _i, _w in zip([154, 155, 156, 157, 158, 159, 160, 161, 162, 163, 164, 165, 166, 167, 170, 171, 216, 217, 218, 219, 222, 223, 252, 253, 254, 255, 256, 257, 258, 259], [0.7961, 0.7516, 0.2566, 0.2978, 0.9845, 0.976, 0.9913, 0.9867, 0.9933, 0.9891, 0.9932, 0.987, 0.9456, 0.7981, 0.2825, 0.8479, 0.984, 0.9755, 0.7856, 0.7187, 0.1878, 0.2148, 0.9954, 0.9982, 0.9529, 0.9767, 0.01613, 0.05633, 0.9377, 0.8625]): _vg.add([_i], _w, 'REPLACE')
_vg = ob_plane_001.vertex_groups.new(name='LeftHandPinky1')
for _i, _w in zip([60, 61, 174, 175, 176, 177, 180, 181, 182, 183, 200, 201, 202, 203, 204, 205, 226, 227, 234, 235, 236, 237, 238, 239, 246, 247, 248, 249, 250, 251, 262, 263, 278, 279, 280, 281, 282, 283, 284, 285, 286, 287, 288, 289, 290, 291, 292, 293, 294, 295, 296, 300, 301, 302, 303, 304, 307, 308, 309, 312, 313, 314, 315, 316, 317, 318, 319, 320, 358], [0.02083, 0.01873, 0.1901, 0.2101, 0.6378, 0.8349, 0.2603, 0.6372, 0.06122, 0.129, 0.1254, 0.1157, 0.8719, 0.8622, 0.9782, 0.9867, 0.1161, 0.06588, 0.1917, 0.1816, 0.8852, 0.8054, 0.9725, 0.936, 0.182, 0.1918, 0.8045, 0.8365, 0.8884, 0.9489, 0.006291, 0.0606, 0.01795, 0.229, 0.08032, 0.09648, 0.2122, 0.6185, 0.7438, 0.009086, 0.9145, 0.9653, 0.8155, 0.5414, 0.9481, 0.975, 0.8642, 0.1705, 0.08055, 0.4056, 0.8739, 0.6995, 0.1784, 0.2039, 0.7451, 0.1515, 0.6058, 0.146, 0.1097, 0.03574, 0.01377, 0.05142, 0.04141, 0.2422, 0.6995, 0.4022, 0.03128, 0.152, 0.009551]): _vg.add([_i], _w, 'REPLACE')
_vg = ob_plane_001.vertex_groups.new(name='LeftHandPinky2')
for _i, _w in zip([180, 181, 182, 183, 184, 185, 186, 187, 198, 199, 200, 201, 202, 203, 230, 231, 232, 233, 234, 235, 236, 237, 244, 245, 246, 247, 248, 249], [0.7058, 0.3341, 0.8278, 0.7705, 0.05897, 0.06121, 0.01096, 0.009445, 0.00999, 0.0146, 0.8194, 0.8075, 0.1195, 0.127, 0.000913, 0.0148, 0.0623, 0.07319, 0.7738, 0.7645, 0.1077, 0.1771, 0.03405, 0.04052, 0.7779, 0.7665, 0.1809, 0.153]): _vg.add([_i], _w, 'REPLACE')
_vg = ob_plane_001.vertex_groups.new(name='LeftHandPinky3')
for _i, _w in zip([182, 183, 184, 185, 186, 187, 188, 189, 190, 191, 192, 193, 194, 195, 196, 197, 198, 199, 200, 201, 228, 229, 230, 231, 232, 233, 234, 235, 240, 241, 242, 243, 244, 245, 246, 247], [0.1086, 0.09829, 0.9388, 0.9296, 0.968, 0.9661, 0.9964, 0.9961, 0.999, 0.998, 0.9994, 0.9985, 0.9987, 0.9988, 0.985, 0.9832, 0.9657, 0.9652, 0.05502, 0.07657, 0.9971, 0.9966, 0.9698, 0.9619, 0.9247, 0.913, 0.01722, 0.05192, 0.9983, 0.9985, 0.9797, 0.9767, 0.9498, 0.9462, 0.0264, 0.03152]): _vg.add([_i], _w, 'REPLACE')
_vg = ob_plane_001.vertex_groups.new(name='RightHandThumb1')
_vg = ob_plane_001.vertex_groups.new(name='RightHandThumb2')
_vg = ob_plane_001.vertex_groups.new(name='RightHandThumb3')
_vg = ob_plane_001.vertex_groups.new(name='hand.R.005')
_vg = ob_plane_001.vertex_groups.new(name='RightHandIndex1')
_vg = ob_plane_001.vertex_groups.new(name='RightHandIndex2')
_vg = ob_plane_001.vertex_groups.new(name='RightHandIndex3')
_vg = ob_plane_001.vertex_groups.new(name='RightHandMiddle1')
_vg = ob_plane_001.vertex_groups.new(name='RightHandMiddle2')
_vg = ob_plane_001.vertex_groups.new(name='RightHandMiddle3')
_vg = ob_plane_001.vertex_groups.new(name='RightHandRing1')
_vg = ob_plane_001.vertex_groups.new(name='RightHandRing2')
_vg = ob_plane_001.vertex_groups.new(name='RightHandRing3')
_vg = ob_plane_001.vertex_groups.new(name='RightHandPinky1')
_vg = ob_plane_001.vertex_groups.new(name='RightHandPinky2')
_vg = ob_plane_001.vertex_groups.new(name='RightHandPinky3')
_m = ob_plane_001.modifiers.new('Mirror', 'MIRROR')
_m = ob_plane_001.modifiers.new('Armature', 'ARMATURE')
_m.object = ob_metarig

# ---- collection membership
col_collection.objects.link(ob_light)
col_collection.objects.link(ob_camera)
col_collection.objects.link(ob_metarig)
col_collection.objects.link(ob_plane_001)

# ---- scene / render settings (as saved in the file)
scene.camera = ob_camera
scene.frame_start = 1; scene.frame_end = 20; scene.frame_set(0)
scene.render.engine = 'BLENDER_EEVEE_NEXT'
scene.cycles.use_denoising = False
scene.cycles.samples = 128
scene.cycles.sampling_pattern = 'TABULATED_SOBOL'
scene.cycles.use_adaptive_sampling = False
scene.cycles.use_light_tree = False
scene.view_settings.view_transform = 'Filmic'
bpy.context.view_layer.update()
